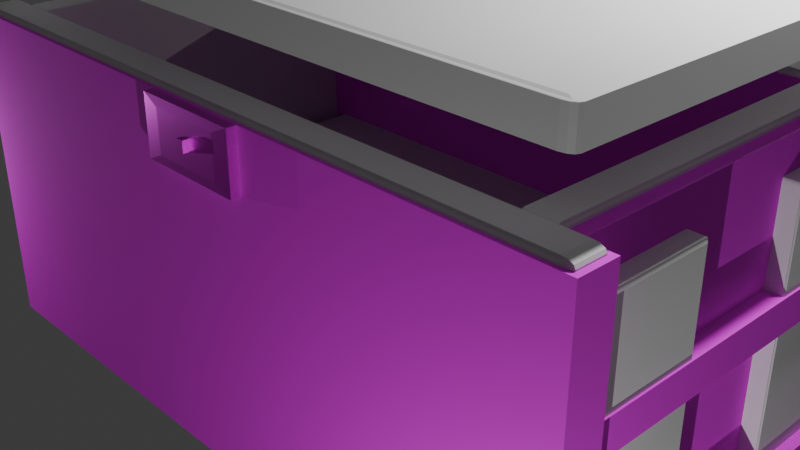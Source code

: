 # Source: box.blend  (saved by Blender 4.4.32; exported with 4.5.12 LTS)
import bpy
from mathutils import Matrix  # noqa: F401  (used for matrix-valued properties, if any)

bpy.ops.wm.read_factory_settings(use_empty=True)
scene = bpy.context.scene
scene.name = 'Scene'

# ---- collections
col_collection = bpy.data.collections.new('Collection'); scene.collection.children.link(col_collection)

# ---- images (referenced by path relative to the original .blend; pixels are not part of the script)
import os
ASSET_DIR = os.environ.get("B2B_ASSET_DIR", "")  # directory of the original .blend (textures are referenced by path, not embedded)
HERE = os.path.dirname(os.path.abspath(__file__))  # packed textures are extracted next to this script under _unpacked/

def load_image(name, relpath, width, height, colorspace="sRGB"):
    """Load a texture the original file referenced (path relative to the .blend, or extracted next to this script)."""
    p = next((c for c in (os.path.join(HERE, relpath), os.path.join(ASSET_DIR, relpath)) if relpath and os.path.exists(c)), "")
    if p:
        img = bpy.data.images.load(p, check_existing=True)
        img.name = name
    else:  # same state as the original file: an image datablock whose file is absent (Cycles renders it pink)
        img = bpy.data.images.new(name, width, height)
        img.source = "FILE"
        img.filepath = "//" + (relpath or name)
    img.colorspace_settings.name = colorspace
    return img
img_box = load_image('Box', 'Box.png', 1024, 1024, 'sRGB')
img_box_normal_png = load_image('Box_normal.png', 'Box_normal.png', 1024, 1024, 'sRGB')

# ---- materials (node trees are filled in below, after node groups)
mat_material = bpy.data.materials.new('Material')
mat_material.alpha_threshold = 0.0
mat_material.roughness = 0.5
mat_material.line_color = (0.0, 0.0, 0.0, 1.0)
mat_wood = bpy.data.materials.new('wood')
mat_iron = bpy.data.materials.new('iron')

# ---- material node trees
mat_material.use_nodes = True; mat_material.node_tree.nodes.clear()
_N = mat_material.node_tree.nodes; _L = mat_material.node_tree.links
n0 = _N.new('ShaderNodeOutputMaterial'); n0.name = 'Material Output'; n0.location = (300, 300)
n1 = _N.new('ShaderNodeBsdfPrincipled'); n1.name = 'Principled BSDF'; n1.location = (10, 300)
n1.inputs[3].default_value = 1.45
_L.new(n1.outputs[0], n0.inputs[0])
n0.is_active_output = True
mat_wood.use_nodes = True; mat_wood.node_tree.nodes.clear()
_N = mat_wood.node_tree.nodes; _L = mat_wood.node_tree.links
n0 = _N.new('ShaderNodeBsdfPrincipled'); n0.name = 'Principled BSDF'; n0.location = (10, 300)
n0.inputs[2].default_value = 0.9
n1 = _N.new('ShaderNodeOutputMaterial'); n1.name = 'Material Output'; n1.location = (300, 300)
n2 = _N.new('ShaderNodeTexImage'); n2.name = 'Image Texture'; n2.location = (-385, 322)
n2.image = img_box
n3 = _N.new('ShaderNodeNormalMap'); n3.name = 'Normal Map'; n3.location = (-254, 25)
n4 = _N.new('ShaderNodeTexImage'); n4.name = 'Image Texture.001'; n4.location = (-654, 35)
n4.image = img_box_normal_png
_L.new(n0.outputs[0], n1.inputs[0])
_L.new(n2.outputs[0], n0.inputs[0])
_L.new(n4.outputs[0], n3.inputs[1])
n1.is_active_output = True
mat_iron.use_nodes = True; mat_iron.node_tree.nodes.clear()
_N = mat_iron.node_tree.nodes; _L = mat_iron.node_tree.links
n0 = _N.new('ShaderNodeBsdfPrincipled'); n0.name = 'Principled BSDF'; n0.location = (10, 300)
n0.inputs[1].default_value = 1.0
n0.inputs[2].default_value = 0.4
n1 = _N.new('ShaderNodeOutputMaterial'); n1.name = 'Material Output'; n1.location = (300, 300)
n2 = _N.new('ShaderNodeTexImage'); n2.name = 'Image Texture'; n2.location = (-280, 275)
n2.image = img_box
_L.new(n0.outputs[0], n1.inputs[0])
_L.new(n2.outputs[0], n0.inputs[0])
n1.is_active_output = True

# ---- world
world_world = bpy.data.worlds.new('World'); scene.world = world_world
world_world.use_nodes = True; world_world.node_tree.nodes.clear()
_N = world_world.node_tree.nodes; _L = world_world.node_tree.links
n0 = _N.new('ShaderNodeOutputWorld'); n0.name = 'World Output'; n0.location = (300, 300)
n1 = _N.new('ShaderNodeBackground'); n1.name = 'Background'; n1.location = (10, 300)
n1.inputs[0].default_value = (0.05088, 0.05088, 0.05088, 1.0)
_L.new(n1.outputs[0], n0.inputs[0])
n0.is_active_output = True
world_world.color = (0.05088, 0.05088, 0.05088)
world_world.sun_shadow_jitter_overblur = 0.0

# ---- cameras
cam_camera = bpy.data.cameras.new('Camera')
cam_camera.clip_end = 100.0
cam_camera.ortho_scale = 7.314

# ---- lights
light_light = bpy.data.lights.new('Light', 'POINT')
light_light.energy = 1000.0
light_light.shadow_soft_size = 0.1
light_point = bpy.data.lights.new('Point', 'POINT')
light_point.energy = 100.0
light_point_001 = bpy.data.lights.new('Point.001', 'POINT')
light_point_001.energy = 100.0
light_point_002 = bpy.data.lights.new('Point.002', 'POINT')
light_point_002.energy = 500.0

# ---- meshes
me_cube = bpy.data.meshes.new('Cube')
me_cube.from_pydata([(1.0, 1.0, 1.0), (1.0, 1.0, -1.0), (1.0, -1.0, 1.0), (1.0, -1.0, -1.0), (-1.0, 1.0, 1.0), (-1.0, 1.0, -1.0), (-1.0, -1.0, 1.0), (-1.0, -1.0, -1.0)], [], [(0, 4, 6, 2), (3, 2, 6, 7), (7, 6, 4, 5), (5, 1, 3, 7), (1, 0, 2, 3), (5, 4, 0, 1)])
_uv = me_cube.uv_layers.new(name='UVMap')
_uv.uv.foreach_set('vector', [0.625, 0.5, 0.875, 0.5, 0.875, 0.75, 0.625, 0.75, 0.375, 0.75, 0.625, 0.75, 0.625, 1.0, 0.375, 1.0, 0.375, 0.0, 0.625, 0.0, 0.625, 0.25, 0.375, 0.25, 0.125, 0.5, 0.375, 0.5, 0.375, 0.75, 0.125, 0.75, 0.375, 0.5, 0.625, 0.5, 0.625, 0.75, 0.375, 0.75, 0.375, 0.25, 0.625, 0.25, 0.625, 0.5, 0.375, 0.5])
me_cube.materials.append(mat_material)
me_cube.use_mirror_vertex_groups = False
me_cube.update()
me_cube_001 = bpy.data.meshes.new('Cube.001')
me_cube_001.from_pydata([(-0.97, -0.97, -1.0), (-0.97, -1.063, -0.97), (-1.0, -0.97, -0.97), (-0.97, -0.985, -0.996), (-0.985, -0.97, -0.996), (-0.9843, -0.9843, -0.9921), (-0.985, -0.996, -0.97), (-0.97, -0.996, -0.985), (-0.9843, -0.9921, -0.9843), (-0.996, -0.97, -0.985), (-0.996, -0.985, -0.97), (-0.9921, -0.9843, -0.9843), (-0.97, -1.063, 0.97), (-0.97, -0.97, 1.0), (-1.0, -0.97, 0.97), (-0.97, -0.996, 0.985), (-0.985, -0.996, 0.97), (-0.9843, -0.9921, 0.9843), (-0.985, -0.97, 0.996), (-0.97, -0.985, 0.996), (-0.9843, -0.9843, 0.9921), (-0.996, -0.985, 0.97), (-0.996, -0.97, 0.985), (-0.9921, -0.9843, 0.9843), (-0.97, 0.97, -1.0), (-1.0, 0.97, -0.97), (-0.97, 1.0, -0.97), (-0.985, 0.97, -0.996), (-0.97, 0.985, -0.996), (-0.9843, 0.9843, -0.9921), (-0.996, 0.985, -0.97), (-0.996, 0.97, -0.985), (-0.9921, 0.9843, -0.9843), (-0.97, 0.996, -0.985), (-0.985, 0.996, -0.97), (-0.9843, 0.9921, -0.9843), (-0.97, 0.97, 1.0), (-0.97, 1.0, 0.97), (-1.0, 0.97, 0.97), (-0.97, 0.985, 0.996), (-0.985, 0.97, 0.996), (-0.9843, 0.9843, 0.9921), (-0.985, 0.996, 0.97), (-0.97, 0.996, 0.985), (-0.9843, 0.9921, 0.9843), (-0.996, 0.97, 0.985), (-0.996, 0.985, 0.97), (-0.9921, 0.9843, 0.9843), (0.97, -0.97, -1.0), (1.0, -0.97, -0.97), (0.97, -1.063, -0.97), (0.985, -0.97, -0.996), (0.97, -0.985, -0.996), (0.9843, -0.9843, -0.9921), (0.996, -0.985, -0.97), (0.996, -0.97, -0.985), (0.9921, -0.9843, -0.9843), (0.97, -0.996, -0.985), (0.985, -0.996, -0.97), (0.9843, -0.9921, -0.9843), (0.97, -0.97, 1.0), (0.97, -1.063, 0.97), (1.0, -0.97, 0.97), (0.97, -0.985, 0.996), (0.985, -0.97, 0.996), (0.9843, -0.9843, 0.9921), (0.985, -0.996, 0.97), (0.97, -0.996, 0.985), (0.9843, -0.9921, 0.9843), (0.996, -0.97, 0.985), (0.996, -0.985, 0.97), (0.9921, -0.9843, 0.9843), (0.97, 0.97, -1.0), (0.97, 1.0, -0.97), (1.0, 0.97, -0.97), (0.97, 0.985, -0.996), (0.985, 0.97, -0.996), (0.9843, 0.9843, -0.9921), (0.985, 0.996, -0.97), (0.97, 0.996, -0.985), (0.9843, 0.9921, -0.9843), (0.996, 0.97, -0.985), (0.996, 0.985, -0.97), (0.9921, 0.9843, -0.9843), (0.97, 0.97, 1.0), (1.0, 0.97, 0.97), (0.97, 1.0, 0.97), (0.985, 0.97, 0.996), (0.97, 0.985, 0.996), (0.9843, 0.9843, 0.9921), (0.996, 0.985, 0.97), (0.996, 0.97, 0.985), (0.9921, 0.9843, 0.9843), (0.97, 0.996, 0.985), (0.985, 0.996, 0.97), (0.9843, 0.9921, 0.9843)], [], [(50, 61, 12, 1), (74, 85, 62, 49), (84, 36, 13, 60), (2, 14, 38, 25), (26, 37, 86, 73), (0, 3, 5, 4), (3, 7, 8, 5), (1, 6, 8, 7), (6, 10, 11, 8), (2, 9, 11, 10), (9, 4, 5, 11), (5, 8, 11), (12, 15, 17, 16), (15, 19, 20, 17), (13, 18, 20, 19), (18, 22, 23, 20), (14, 21, 23, 22), (21, 16, 17, 23), (17, 20, 23), (24, 27, 29, 28), (27, 31, 32, 29), (25, 30, 32, 31), (30, 34, 35, 32), (26, 33, 35, 34), (33, 28, 29, 35), (29, 32, 35), (36, 39, 41, 40), (39, 43, 44, 41), (37, 42, 44, 43), (42, 46, 47, 44), (38, 45, 47, 46), (45, 40, 41, 47), (41, 44, 47), (48, 51, 53, 52), (51, 55, 56, 53), (49, 54, 56, 55), (54, 58, 59, 56), (50, 57, 59, 58), (57, 52, 53, 59), (53, 56, 59), (60, 63, 65, 64), (63, 67, 68, 65), (61, 66, 68, 67), (66, 70, 71, 68), (62, 69, 71, 70), (69, 64, 65, 71), (65, 68, 71), (72, 75, 77, 76), (75, 79, 80, 77), (73, 78, 80, 79), (78, 82, 83, 80), (74, 81, 83, 82), (81, 76, 77, 83), (77, 80, 83), (84, 87, 89, 88), (87, 91, 92, 89), (85, 90, 92, 91), (90, 94, 95, 92), (86, 93, 95, 94), (93, 88, 89, 95), (89, 92, 95), (24, 0, 4, 27), (27, 4, 9, 31), (31, 9, 2, 25), (1, 12, 16, 6), (6, 16, 21, 10), (10, 21, 14, 2), (13, 36, 40, 18), (18, 40, 45, 22), (22, 45, 38, 14), (37, 26, 34, 42), (42, 34, 30, 46), (46, 30, 25, 38), (72, 24, 28, 75), (75, 28, 33, 79), (79, 33, 26, 73), (36, 84, 88, 39), (39, 88, 93, 43), (43, 93, 86, 37), (85, 74, 82, 90), (90, 82, 78, 94), (94, 78, 73, 86), (48, 72, 76, 51), (51, 76, 81, 55), (55, 81, 74, 49), (84, 60, 64, 87), (87, 64, 69, 91), (91, 69, 62, 85), (61, 50, 58, 66), (66, 58, 54, 70), (70, 54, 49, 62), (0, 48, 52, 3), (3, 52, 57, 7), (7, 57, 50, 1), (60, 13, 19, 63), (63, 19, 15, 67), (67, 15, 12, 61), (24, 72, 48, 0)])
_uv = me_cube_001.uv_layers.new(name='UVMap')
_uv.uv.foreach_set('vector', [0.3787, 0.7537, 0.6213, 0.7537, 0.6213, 0.9963, 0.3787, 0.9962, 0.3787, 0.5038, 0.6213, 0.5038, 0.6213, 0.7463, 0.3787, 0.7462, 0.6288, 0.5038, 0.8713, 0.5038, 0.8713, 0.7463, 0.6287, 0.7462, 0.3787, 0.00375, 0.6213, 0.00375, 0.6213, 0.2463, 0.3787, 0.2463, 0.3787, 0.2537, 0.6213, 0.2537, 0.6213, 0.4963, 0.3787, 0.4962, 0.1287, 0.7462, 0.1288, 0.7481, 0.127, 0.748, 0.1269, 0.7463, 0.1288, 0.7481, 0.1287, 0.75, 0.127, 0.75, 0.127, 0.748, 0.3787, 0.9962, 0.3787, 1.0, 0.375, 0.998, 0.375, 0.9963, 0.3787, 0.0, 0.3787, 0.001877, 0.375, 0.001957, 0.375, 0.0, 0.3787, 0.00375, 0.375, 0.00375, 0.375, 0.001957, 0.3787, 0.001877, 0.125, 0.7462, 0.1269, 0.7463, 0.127, 0.748, 0.125, 0.748, 0.127, 0.748, 0.127, 0.75, 0.125, 0.748, 0.6213, 0.9963, 0.6231, 0.9963, 0.623, 1.0, 0.6213, 1.0, 0.6231, 0.9963, 0.625, 0.9963, 0.625, 1.0, 0.623, 1.0, 0.8713, 0.7463, 0.875, 0.7462, 0.875, 0.748, 0.8712, 0.75, 0.625, 0.00375, 0.6231, 0.00375, 0.623, 0.001957, 0.625, 0.001957, 0.6213, 0.00375, 0.6213, 0.001877, 0.623, 0.001957, 0.6231, 0.00375, 0.6213, 0.001877, 0.6213, 0.0, 0.623, 0.0, 0.623, 0.001957, 0.623, 0.0, 0.625, 0.001957, 0.623, 0.001957, 0.1287, 0.5038, 0.1269, 0.5038, 0.127, 0.502, 0.1287, 0.5019, 0.1269, 0.5038, 0.125, 0.5037, 0.125, 0.502, 0.127, 0.502, 0.3787, 0.2463, 0.3788, 0.2481, 0.375, 0.248, 0.375, 0.2463, 0.3788, 0.2481, 0.3787, 0.2519, 0.375, 0.252, 0.375, 0.248, 0.3787, 0.2537, 0.375, 0.2537, 0.375, 0.252, 0.3787, 0.2519, 0.1287, 0.5, 0.1287, 0.5019, 0.127, 0.502, 0.127, 0.5, 0.127, 0.502, 0.125, 0.502, 0.127, 0.5, 0.8713, 0.5038, 0.8712, 0.5, 0.875, 0.502, 0.875, 0.5037, 0.625, 0.2537, 0.6231, 0.2537, 0.623, 0.252, 0.625, 0.25, 0.6213, 0.2537, 0.6213, 0.2519, 0.623, 0.252, 0.6231, 0.2537, 0.6213, 0.2519, 0.6213, 0.2481, 0.623, 0.248, 0.623, 0.252, 0.6213, 0.2463, 0.6231, 0.2463, 0.623, 0.248, 0.6213, 0.2481, 0.6231, 0.2463, 0.625, 0.2463, 0.625, 0.248, 0.623, 0.248, 0.625, 0.248, 0.623, 0.249, 0.623, 0.248, 0.3713, 0.7463, 0.3731, 0.7462, 0.373, 0.748, 0.3713, 0.7481, 0.3731, 0.7462, 0.3769, 0.7463, 0.377, 0.748, 0.373, 0.748, 0.3787, 0.7462, 0.3788, 0.7481, 0.377, 0.748, 0.3769, 0.7463, 0.3788, 0.7481, 0.3787, 0.7519, 0.375, 0.752, 0.377, 0.748, 0.3787, 0.7537, 0.375, 0.7537, 0.375, 0.752, 0.3787, 0.7519, 0.3712, 0.75, 0.3713, 0.7481, 0.373, 0.748, 0.373, 0.75, 0.373, 0.748, 0.374, 0.748, 0.373, 0.75, 0.6287, 0.7462, 0.6288, 0.75, 0.627, 0.75, 0.6269, 0.7463, 0.625, 0.7537, 0.6231, 0.7537, 0.623, 0.752, 0.625, 0.752, 0.6213, 0.7537, 0.6213, 0.7519, 0.623, 0.752, 0.6231, 0.7537, 0.6213, 0.7519, 0.6213, 0.7481, 0.623, 0.748, 0.623, 0.752, 0.6213, 0.7463, 0.6231, 0.7462, 0.623, 0.748, 0.6213, 0.7481, 0.6231, 0.7462, 0.6269, 0.7463, 0.627, 0.75, 0.623, 0.748, 0.625, 0.752, 0.623, 0.752, 0.623, 0.751, 0.3713, 0.5038, 0.3712, 0.5019, 0.373, 0.502, 0.3731, 0.5037, 0.3712, 0.5019, 0.3712, 0.5, 0.373, 0.5, 0.373, 0.502, 0.3787, 0.4962, 0.3788, 0.4981, 0.375, 0.498, 0.375, 0.4963, 0.3788, 0.4981, 0.3787, 0.5019, 0.377, 0.502, 0.375, 0.498, 0.3787, 0.5038, 0.3769, 0.5038, 0.377, 0.502, 0.3787, 0.5019, 0.3769, 0.5038, 0.3731, 0.5037, 0.373, 0.502, 0.377, 0.502, 0.373, 0.502, 0.373, 0.5, 0.374, 0.502, 0.6288, 0.5038, 0.6269, 0.5038, 0.627, 0.5, 0.6288, 0.5, 0.6269, 0.5038, 0.6231, 0.5037, 0.623, 0.502, 0.627, 0.5, 0.6213, 0.5038, 0.6213, 0.5019, 0.623, 0.502, 0.6231, 0.5037, 0.6213, 0.5019, 0.6213, 0.4981, 0.623, 0.498, 0.623, 0.502, 0.6213, 0.4963, 0.6231, 0.4963, 0.623, 0.498, 0.6213, 0.4981, 0.6231, 0.4963, 0.625, 0.4963, 0.625, 0.498, 0.623, 0.498, 0.625, 0.498, 0.623, 0.499, 0.623, 0.498, 0.1287, 0.5038, 0.1287, 0.7462, 0.1269, 0.7463, 0.1269, 0.5038, 0.1269, 0.5038, 0.1269, 0.7463, 0.125, 0.7462, 0.125, 0.5037, 0.375, 0.2463, 0.375, 0.00375, 0.3787, 0.00375, 0.3787, 0.2463, 0.3787, 0.9962, 0.6213, 0.9963, 0.6213, 1.0, 0.3787, 1.0, 0.3787, 0.0, 0.6213, 0.0, 0.6213, 0.001877, 0.3787, 0.001877, 0.3787, 0.001877, 0.6213, 0.001877, 0.6213, 0.00375, 0.3787, 0.00375, 0.8713, 0.7463, 0.8713, 0.5038, 0.875, 0.5037, 0.875, 0.7462, 0.625, 0.00375, 0.625, 0.2463, 0.6231, 0.2463, 0.6231, 0.00375, 0.6231, 0.00375, 0.6231, 0.2463, 0.6213, 0.2463, 0.6213, 0.00375, 0.6213, 0.2537, 0.3787, 0.2537, 0.3787, 0.2519, 0.6213, 0.2519, 0.6213, 0.2519, 0.3787, 0.2519, 0.3788, 0.2481, 0.6213, 0.2481, 0.6213, 0.2481, 0.3788, 0.2481, 0.3787, 0.2463, 0.6213, 0.2463, 0.3713, 0.5038, 0.1287, 0.5038, 0.1287, 0.5019, 0.3712, 0.5019, 0.3712, 0.5019, 0.1287, 0.5019, 0.1287, 0.5, 0.3712, 0.5, 0.375, 0.4963, 0.375, 0.2537, 0.3787, 0.2537, 0.3787, 0.4962, 0.8713, 0.5038, 0.6288, 0.5038, 0.6288, 0.5, 0.8712, 0.5, 0.625, 0.2537, 0.625, 0.4963, 0.6231, 0.4963, 0.6231, 0.2537, 0.6231, 0.2537, 0.6231, 0.4963, 0.6213, 0.4963, 0.6213, 0.2537, 0.6213, 0.5038, 0.3787, 0.5038, 0.3787, 0.5019, 0.6213, 0.5019, 0.6213, 0.5019, 0.3787, 0.5019, 0.3788, 0.4981, 0.6213, 0.4981, 0.6213, 0.4981, 0.3788, 0.4981, 0.3787, 0.4962, 0.6213, 0.4963, 0.3713, 0.7463, 0.3713, 0.5038, 0.3731, 0.5037, 0.3731, 0.7462, 0.3731, 0.7462, 0.3731, 0.5037, 0.3769, 0.5038, 0.3769, 0.7463, 0.3769, 0.7463, 0.3769, 0.5038, 0.3787, 0.5038, 0.3787, 0.7462, 0.6288, 0.5038, 0.6287, 0.7462, 0.6269, 0.7463, 0.6269, 0.5038, 0.6269, 0.5038, 0.6269, 0.7463, 0.6231, 0.7462, 0.6231, 0.5037, 0.6231, 0.5037, 0.6231, 0.7462, 0.6213, 0.7463, 0.6213, 0.5038, 0.6213, 0.7537, 0.3787, 0.7537, 0.3787, 0.7519, 0.6213, 0.7519, 0.6213, 0.7519, 0.3787, 0.7519, 0.3788, 0.7481, 0.6213, 0.7481, 0.6213, 0.7481, 0.3788, 0.7481, 0.3787, 0.7462, 0.6213, 0.7463, 0.1287, 0.7462, 0.3713, 0.7463, 0.3713, 0.7481, 0.1288, 0.7481, 0.1288, 0.7481, 0.3713, 0.7481, 0.3712, 0.75, 0.1287, 0.75, 0.375, 0.9963, 0.375, 0.7537, 0.3787, 0.7537, 0.3787, 0.9962, 0.6287, 0.7462, 0.8713, 0.7463, 0.8712, 0.75, 0.6288, 0.75, 0.625, 0.7537, 0.625, 0.9963, 0.6231, 0.9963, 0.6231, 0.7537, 0.6231, 0.7537, 0.6231, 0.9963, 0.6213, 0.9963, 0.6213, 0.7537, 0.1287, 0.5038, 0.3713, 0.5038, 0.3713, 0.7463, 0.1287, 0.7462])
me_cube_001.update()
me_cube_002 = bpy.data.meshes.new('Cube.002')
me_cube_002.from_pydata([(-0.97, -0.97, -1.0), (-0.97, -1.063, -0.97), (-1.0, -0.97, -0.97), (-0.97, -0.985, -0.996), (-0.985, -0.97, -0.996), (-0.9843, -0.9843, -0.9921), (-0.985, -0.996, -0.97), (-0.97, -0.996, -0.985), (-0.9843, -0.9921, -0.9843), (-0.996, -0.97, -0.985), (-0.996, -0.985, -0.97), (-0.9921, -0.9843, -0.9843), (-0.97, -1.063, 0.97), (-0.97, -0.97, 1.0), (-1.0, -0.97, 0.97), (-0.97, -0.996, 0.985), (-0.985, -0.996, 0.97), (-0.9843, -0.9921, 0.9843), (-0.985, -0.97, 0.996), (-0.97, -0.985, 0.996), (-0.9843, -0.9843, 0.9921), (-0.996, -0.985, 0.97), (-0.996, -0.97, 0.985), (-0.9921, -0.9843, 0.9843), (-0.97, 0.97, -1.0), (-1.0, 0.97, -0.97), (-0.97, 1.0, -0.97), (-0.985, 0.97, -0.996), (-0.97, 0.985, -0.996), (-0.9843, 0.9843, -0.9921), (-0.996, 0.985, -0.97), (-0.996, 0.97, -0.985), (-0.9921, 0.9843, -0.9843), (-0.97, 0.996, -0.985), (-0.985, 0.996, -0.97), (-0.9843, 0.9921, -0.9843), (-0.97, 0.97, 1.0), (-0.97, 1.0, 0.97), (-1.0, 0.97, 0.97), (-0.97, 0.985, 0.996), (-0.985, 0.97, 0.996), (-0.9843, 0.9843, 0.9921), (-0.985, 0.996, 0.97), (-0.97, 0.996, 0.985), (-0.9843, 0.9921, 0.9843), (-0.996, 0.97, 0.985), (-0.996, 0.985, 0.97), (-0.9921, 0.9843, 0.9843), (0.97, -0.97, -1.0), (1.0, -0.97, -0.97), (0.97, -1.063, -0.97), (0.985, -0.97, -0.996), (0.97, -0.985, -0.996), (0.9843, -0.9843, -0.9921), (0.996, -0.985, -0.97), (0.996, -0.97, -0.985), (0.9921, -0.9843, -0.9843), (0.97, -0.996, -0.985), (0.985, -0.996, -0.97), (0.9843, -0.9921, -0.9843), (0.97, -0.97, 1.0), (0.97, -1.063, 0.97), (1.0, -0.97, 0.97), (0.97, -0.985, 0.996), (0.985, -0.97, 0.996), (0.9843, -0.9843, 0.9921), (0.985, -0.996, 0.97), (0.97, -0.996, 0.985), (0.9843, -0.9921, 0.9843), (0.996, -0.97, 0.985), (0.996, -0.985, 0.97), (0.9921, -0.9843, 0.9843), (0.97, 0.97, -1.0), (0.97, 1.0, -0.97), (1.0, 0.97, -0.97), (0.97, 0.985, -0.996), (0.985, 0.97, -0.996), (0.9843, 0.9843, -0.9921), (0.985, 0.996, -0.97), (0.97, 0.996, -0.985), (0.9843, 0.9921, -0.9843), (0.996, 0.97, -0.985), (0.996, 0.985, -0.97), (0.9921, 0.9843, -0.9843), (0.97, 0.97, 1.0), (1.0, 0.97, 0.97), (0.97, 1.0, 0.97), (0.985, 0.97, 0.996), (0.97, 0.985, 0.996), (0.9843, 0.9843, 0.9921), (0.996, 0.985, 0.97), (0.996, 0.97, 0.985), (0.9921, 0.9843, 0.9843), (0.97, 0.996, 0.985), (0.985, 0.996, 0.97), (0.9843, 0.9921, 0.9843)], [], [(50, 61, 12, 1), (74, 85, 62, 49), (84, 36, 13, 60), (2, 14, 38, 25), (26, 37, 86, 73), (0, 3, 5, 4), (3, 7, 8, 5), (1, 6, 8, 7), (6, 10, 11, 8), (2, 9, 11, 10), (9, 4, 5, 11), (5, 8, 11), (12, 15, 17, 16), (15, 19, 20, 17), (13, 18, 20, 19), (18, 22, 23, 20), (14, 21, 23, 22), (21, 16, 17, 23), (17, 20, 23), (24, 27, 29, 28), (27, 31, 32, 29), (25, 30, 32, 31), (30, 34, 35, 32), (26, 33, 35, 34), (33, 28, 29, 35), (29, 32, 35), (36, 39, 41, 40), (39, 43, 44, 41), (37, 42, 44, 43), (42, 46, 47, 44), (38, 45, 47, 46), (45, 40, 41, 47), (41, 44, 47), (48, 51, 53, 52), (51, 55, 56, 53), (49, 54, 56, 55), (54, 58, 59, 56), (50, 57, 59, 58), (57, 52, 53, 59), (53, 56, 59), (60, 63, 65, 64), (63, 67, 68, 65), (61, 66, 68, 67), (66, 70, 71, 68), (62, 69, 71, 70), (69, 64, 65, 71), (65, 68, 71), (72, 75, 77, 76), (75, 79, 80, 77), (73, 78, 80, 79), (78, 82, 83, 80), (74, 81, 83, 82), (81, 76, 77, 83), (77, 80, 83), (84, 87, 89, 88), (87, 91, 92, 89), (85, 90, 92, 91), (90, 94, 95, 92), (86, 93, 95, 94), (93, 88, 89, 95), (89, 92, 95), (24, 0, 4, 27), (27, 4, 9, 31), (31, 9, 2, 25), (1, 12, 16, 6), (6, 16, 21, 10), (10, 21, 14, 2), (13, 36, 40, 18), (18, 40, 45, 22), (22, 45, 38, 14), (37, 26, 34, 42), (42, 34, 30, 46), (46, 30, 25, 38), (72, 24, 28, 75), (75, 28, 33, 79), (79, 33, 26, 73), (36, 84, 88, 39), (39, 88, 93, 43), (43, 93, 86, 37), (85, 74, 82, 90), (90, 82, 78, 94), (94, 78, 73, 86), (48, 72, 76, 51), (51, 76, 81, 55), (55, 81, 74, 49), (84, 60, 64, 87), (87, 64, 69, 91), (91, 69, 62, 85), (61, 50, 58, 66), (66, 58, 54, 70), (70, 54, 49, 62), (0, 48, 52, 3), (3, 52, 57, 7), (7, 57, 50, 1), (60, 13, 19, 63), (63, 19, 15, 67), (67, 15, 12, 61), (24, 72, 48, 0)])
_uv = me_cube_002.uv_layers.new(name='UVMap')
_uv.uv.foreach_set('vector', [0.3787, 0.7537, 0.6213, 0.7537, 0.6213, 0.9963, 0.3787, 0.9962, 0.3787, 0.5038, 0.6213, 0.5038, 0.6213, 0.7463, 0.3787, 0.7462, 0.6288, 0.5038, 0.8713, 0.5038, 0.8713, 0.7463, 0.6287, 0.7462, 0.3787, 0.00375, 0.6213, 0.00375, 0.6213, 0.2463, 0.3787, 0.2463, 0.3787, 0.2537, 0.6213, 0.2537, 0.6213, 0.4963, 0.3787, 0.4962, 0.1287, 0.7462, 0.1288, 0.7481, 0.127, 0.748, 0.1269, 0.7463, 0.1288, 0.7481, 0.1287, 0.75, 0.127, 0.75, 0.127, 0.748, 0.3787, 0.9962, 0.3787, 1.0, 0.375, 0.998, 0.375, 0.9963, 0.3787, 0.0, 0.3787, 0.001877, 0.375, 0.001957, 0.375, 0.0, 0.3787, 0.00375, 0.375, 0.00375, 0.375, 0.001957, 0.3787, 0.001877, 0.125, 0.7462, 0.1269, 0.7463, 0.127, 0.748, 0.125, 0.748, 0.127, 0.748, 0.127, 0.75, 0.125, 0.748, 0.6213, 0.9963, 0.6231, 0.9963, 0.623, 1.0, 0.6213, 1.0, 0.6231, 0.9963, 0.625, 0.9963, 0.625, 1.0, 0.623, 1.0, 0.8713, 0.7463, 0.875, 0.7462, 0.875, 0.748, 0.8712, 0.75, 0.625, 0.00375, 0.6231, 0.00375, 0.623, 0.001957, 0.625, 0.001957, 0.6213, 0.00375, 0.6213, 0.001877, 0.623, 0.001957, 0.6231, 0.00375, 0.6213, 0.001877, 0.6213, 0.0, 0.623, 0.0, 0.623, 0.001957, 0.623, 0.0, 0.625, 0.001957, 0.623, 0.001957, 0.1287, 0.5038, 0.1269, 0.5038, 0.127, 0.502, 0.1287, 0.5019, 0.1269, 0.5038, 0.125, 0.5037, 0.125, 0.502, 0.127, 0.502, 0.3787, 0.2463, 0.3788, 0.2481, 0.375, 0.248, 0.375, 0.2463, 0.3788, 0.2481, 0.3787, 0.2519, 0.375, 0.252, 0.375, 0.248, 0.3787, 0.2537, 0.375, 0.2537, 0.375, 0.252, 0.3787, 0.2519, 0.1287, 0.5, 0.1287, 0.5019, 0.127, 0.502, 0.127, 0.5, 0.127, 0.502, 0.125, 0.502, 0.127, 0.5, 0.8713, 0.5038, 0.8712, 0.5, 0.875, 0.502, 0.875, 0.5037, 0.625, 0.2537, 0.6231, 0.2537, 0.623, 0.252, 0.625, 0.25, 0.6213, 0.2537, 0.6213, 0.2519, 0.623, 0.252, 0.6231, 0.2537, 0.6213, 0.2519, 0.6213, 0.2481, 0.623, 0.248, 0.623, 0.252, 0.6213, 0.2463, 0.6231, 0.2463, 0.623, 0.248, 0.6213, 0.2481, 0.6231, 0.2463, 0.625, 0.2463, 0.625, 0.248, 0.623, 0.248, 0.625, 0.248, 0.623, 0.249, 0.623, 0.248, 0.3713, 0.7463, 0.3731, 0.7462, 0.373, 0.748, 0.3713, 0.7481, 0.3731, 0.7462, 0.3769, 0.7463, 0.377, 0.748, 0.373, 0.748, 0.3787, 0.7462, 0.3788, 0.7481, 0.377, 0.748, 0.3769, 0.7463, 0.3788, 0.7481, 0.3787, 0.7519, 0.375, 0.752, 0.377, 0.748, 0.3787, 0.7537, 0.375, 0.7537, 0.375, 0.752, 0.3787, 0.7519, 0.3712, 0.75, 0.3713, 0.7481, 0.373, 0.748, 0.373, 0.75, 0.373, 0.748, 0.374, 0.748, 0.373, 0.75, 0.6287, 0.7462, 0.6288, 0.75, 0.627, 0.75, 0.6269, 0.7463, 0.625, 0.7537, 0.6231, 0.7537, 0.623, 0.752, 0.625, 0.752, 0.6213, 0.7537, 0.6213, 0.7519, 0.623, 0.752, 0.6231, 0.7537, 0.6213, 0.7519, 0.6213, 0.7481, 0.623, 0.748, 0.623, 0.752, 0.6213, 0.7463, 0.6231, 0.7462, 0.623, 0.748, 0.6213, 0.7481, 0.6231, 0.7462, 0.6269, 0.7463, 0.627, 0.75, 0.623, 0.748, 0.625, 0.752, 0.623, 0.752, 0.623, 0.751, 0.3713, 0.5038, 0.3712, 0.5019, 0.373, 0.502, 0.3731, 0.5037, 0.3712, 0.5019, 0.3712, 0.5, 0.373, 0.5, 0.373, 0.502, 0.3787, 0.4962, 0.3788, 0.4981, 0.375, 0.498, 0.375, 0.4963, 0.3788, 0.4981, 0.3787, 0.5019, 0.377, 0.502, 0.375, 0.498, 0.3787, 0.5038, 0.3769, 0.5038, 0.377, 0.502, 0.3787, 0.5019, 0.3769, 0.5038, 0.3731, 0.5037, 0.373, 0.502, 0.377, 0.502, 0.373, 0.502, 0.373, 0.5, 0.374, 0.502, 0.6288, 0.5038, 0.6269, 0.5038, 0.627, 0.5, 0.6288, 0.5, 0.6269, 0.5038, 0.6231, 0.5037, 0.623, 0.502, 0.627, 0.5, 0.6213, 0.5038, 0.6213, 0.5019, 0.623, 0.502, 0.6231, 0.5037, 0.6213, 0.5019, 0.6213, 0.4981, 0.623, 0.498, 0.623, 0.502, 0.6213, 0.4963, 0.6231, 0.4963, 0.623, 0.498, 0.6213, 0.4981, 0.6231, 0.4963, 0.625, 0.4963, 0.625, 0.498, 0.623, 0.498, 0.625, 0.498, 0.623, 0.499, 0.623, 0.498, 0.1287, 0.5038, 0.1287, 0.7462, 0.1269, 0.7463, 0.1269, 0.5038, 0.1269, 0.5038, 0.1269, 0.7463, 0.125, 0.7462, 0.125, 0.5037, 0.375, 0.2463, 0.375, 0.00375, 0.3787, 0.00375, 0.3787, 0.2463, 0.3787, 0.9962, 0.6213, 0.9963, 0.6213, 1.0, 0.3787, 1.0, 0.3787, 0.0, 0.6213, 0.0, 0.6213, 0.001877, 0.3787, 0.001877, 0.3787, 0.001877, 0.6213, 0.001877, 0.6213, 0.00375, 0.3787, 0.00375, 0.8713, 0.7463, 0.8713, 0.5038, 0.875, 0.5037, 0.875, 0.7462, 0.625, 0.00375, 0.625, 0.2463, 0.6231, 0.2463, 0.6231, 0.00375, 0.6231, 0.00375, 0.6231, 0.2463, 0.6213, 0.2463, 0.6213, 0.00375, 0.6213, 0.2537, 0.3787, 0.2537, 0.3787, 0.2519, 0.6213, 0.2519, 0.6213, 0.2519, 0.3787, 0.2519, 0.3788, 0.2481, 0.6213, 0.2481, 0.6213, 0.2481, 0.3788, 0.2481, 0.3787, 0.2463, 0.6213, 0.2463, 0.3713, 0.5038, 0.1287, 0.5038, 0.1287, 0.5019, 0.3712, 0.5019, 0.3712, 0.5019, 0.1287, 0.5019, 0.1287, 0.5, 0.3712, 0.5, 0.375, 0.4963, 0.375, 0.2537, 0.3787, 0.2537, 0.3787, 0.4962, 0.8713, 0.5038, 0.6288, 0.5038, 0.6288, 0.5, 0.8712, 0.5, 0.625, 0.2537, 0.625, 0.4963, 0.6231, 0.4963, 0.6231, 0.2537, 0.6231, 0.2537, 0.6231, 0.4963, 0.6213, 0.4963, 0.6213, 0.2537, 0.6213, 0.5038, 0.3787, 0.5038, 0.3787, 0.5019, 0.6213, 0.5019, 0.6213, 0.5019, 0.3787, 0.5019, 0.3788, 0.4981, 0.6213, 0.4981, 0.6213, 0.4981, 0.3788, 0.4981, 0.3787, 0.4962, 0.6213, 0.4963, 0.3713, 0.7463, 0.3713, 0.5038, 0.3731, 0.5037, 0.3731, 0.7462, 0.3731, 0.7462, 0.3731, 0.5037, 0.3769, 0.5038, 0.3769, 0.7463, 0.3769, 0.7463, 0.3769, 0.5038, 0.3787, 0.5038, 0.3787, 0.7462, 0.6288, 0.5038, 0.6287, 0.7462, 0.6269, 0.7463, 0.6269, 0.5038, 0.6269, 0.5038, 0.6269, 0.7463, 0.6231, 0.7462, 0.6231, 0.5037, 0.6231, 0.5037, 0.6231, 0.7462, 0.6213, 0.7463, 0.6213, 0.5038, 0.6213, 0.7537, 0.3787, 0.7537, 0.3787, 0.7519, 0.6213, 0.7519, 0.6213, 0.7519, 0.3787, 0.7519, 0.3788, 0.7481, 0.6213, 0.7481, 0.6213, 0.7481, 0.3788, 0.7481, 0.3787, 0.7462, 0.6213, 0.7463, 0.1287, 0.7462, 0.3713, 0.7463, 0.3713, 0.7481, 0.1288, 0.7481, 0.1288, 0.7481, 0.3713, 0.7481, 0.3712, 0.75, 0.1287, 0.75, 0.375, 0.9963, 0.375, 0.7537, 0.3787, 0.7537, 0.3787, 0.9962, 0.6287, 0.7462, 0.8713, 0.7463, 0.8712, 0.75, 0.6288, 0.75, 0.625, 0.7537, 0.625, 0.9963, 0.6231, 0.9963, 0.6231, 0.7537, 0.6231, 0.7537, 0.6231, 0.9963, 0.6213, 0.9963, 0.6213, 0.7537, 0.1287, 0.5038, 0.3713, 0.5038, 0.3713, 0.7463, 0.1287, 0.7462])
me_cube_002.update()
me_cube_003 = bpy.data.meshes.new('Cube.003')
me_cube_003.from_pydata([(-0.97, -0.97, -1.0), (-0.97, -1.063, -0.97), (-1.0, -0.97, -0.97), (-0.97, -0.985, -0.996), (-0.985, -0.97, -0.996), (-0.9843, -0.9843, -0.9921), (-0.985, -0.996, -0.97), (-0.97, -0.996, -0.985), (-0.9843, -0.9921, -0.9843), (-0.996, -0.97, -0.985), (-0.996, -0.985, -0.97), (-0.9921, -0.9843, -0.9843), (-0.97, -1.063, 0.97), (-0.97, -0.97, 1.0), (-1.0, -0.97, 0.97), (-0.97, -0.996, 0.985), (-0.985, -0.996, 0.97), (-0.9843, -0.9921, 0.9843), (-0.985, -0.97, 0.996), (-0.97, -0.985, 0.996), (-0.9843, -0.9843, 0.9921), (-0.996, -0.985, 0.97), (-0.996, -0.97, 0.985), (-0.9921, -0.9843, 0.9843), (-0.97, 0.97, -1.0), (-1.0, 0.97, -0.97), (-0.97, 1.0, -0.97), (-0.985, 0.97, -0.996), (-0.97, 0.985, -0.996), (-0.9843, 0.9843, -0.9921), (-0.996, 0.985, -0.97), (-0.996, 0.97, -0.985), (-0.9921, 0.9843, -0.9843), (-0.97, 0.996, -0.985), (-0.985, 0.996, -0.97), (-0.9843, 0.9921, -0.9843), (-0.97, 0.97, 1.0), (-0.97, 1.0, 0.97), (-1.0, 0.97, 0.97), (-0.97, 0.985, 0.996), (-0.985, 0.97, 0.996), (-0.9843, 0.9843, 0.9921), (-0.985, 0.996, 0.97), (-0.97, 0.996, 0.985), (-0.9843, 0.9921, 0.9843), (-0.996, 0.97, 0.985), (-0.996, 0.985, 0.97), (-0.9921, 0.9843, 0.9843), (0.97, -0.97, -1.0), (1.0, -0.97, -0.97), (0.97, -1.063, -0.97), (0.985, -0.97, -0.996), (0.97, -0.985, -0.996), (0.9843, -0.9843, -0.9921), (0.996, -0.985, -0.97), (0.996, -0.97, -0.985), (0.9921, -0.9843, -0.9843), (0.97, -0.996, -0.985), (0.985, -0.996, -0.97), (0.9843, -0.9921, -0.9843), (0.97, -0.97, 1.0), (0.97, -1.063, 0.97), (1.0, -0.97, 0.97), (0.97, -0.985, 0.996), (0.985, -0.97, 0.996), (0.9843, -0.9843, 0.9921), (0.985, -0.996, 0.97), (0.97, -0.996, 0.985), (0.9843, -0.9921, 0.9843), (0.996, -0.97, 0.985), (0.996, -0.985, 0.97), (0.9921, -0.9843, 0.9843), (0.97, 0.97, -1.0), (0.97, 1.0, -0.97), (1.0, 0.97, -0.97), (0.97, 0.985, -0.996), (0.985, 0.97, -0.996), (0.9843, 0.9843, -0.9921), (0.985, 0.996, -0.97), (0.97, 0.996, -0.985), (0.9843, 0.9921, -0.9843), (0.996, 0.97, -0.985), (0.996, 0.985, -0.97), (0.9921, 0.9843, -0.9843), (0.97, 0.97, 1.0), (1.0, 0.97, 0.97), (0.97, 1.0, 0.97), (0.985, 0.97, 0.996), (0.97, 0.985, 0.996), (0.9843, 0.9843, 0.9921), (0.996, 0.985, 0.97), (0.996, 0.97, 0.985), (0.9921, 0.9843, 0.9843), (0.97, 0.996, 0.985), (0.985, 0.996, 0.97), (0.9843, 0.9921, 0.9843)], [], [(50, 61, 12, 1), (74, 85, 62, 49), (84, 36, 13, 60), (2, 14, 38, 25), (26, 37, 86, 73), (0, 3, 5, 4), (3, 7, 8, 5), (1, 6, 8, 7), (6, 10, 11, 8), (2, 9, 11, 10), (9, 4, 5, 11), (5, 8, 11), (12, 15, 17, 16), (15, 19, 20, 17), (13, 18, 20, 19), (18, 22, 23, 20), (14, 21, 23, 22), (21, 16, 17, 23), (17, 20, 23), (24, 27, 29, 28), (27, 31, 32, 29), (25, 30, 32, 31), (30, 34, 35, 32), (26, 33, 35, 34), (33, 28, 29, 35), (29, 32, 35), (36, 39, 41, 40), (39, 43, 44, 41), (37, 42, 44, 43), (42, 46, 47, 44), (38, 45, 47, 46), (45, 40, 41, 47), (41, 44, 47), (48, 51, 53, 52), (51, 55, 56, 53), (49, 54, 56, 55), (54, 58, 59, 56), (50, 57, 59, 58), (57, 52, 53, 59), (53, 56, 59), (60, 63, 65, 64), (63, 67, 68, 65), (61, 66, 68, 67), (66, 70, 71, 68), (62, 69, 71, 70), (69, 64, 65, 71), (65, 68, 71), (72, 75, 77, 76), (75, 79, 80, 77), (73, 78, 80, 79), (78, 82, 83, 80), (74, 81, 83, 82), (81, 76, 77, 83), (77, 80, 83), (84, 87, 89, 88), (87, 91, 92, 89), (85, 90, 92, 91), (90, 94, 95, 92), (86, 93, 95, 94), (93, 88, 89, 95), (89, 92, 95), (24, 0, 4, 27), (27, 4, 9, 31), (31, 9, 2, 25), (1, 12, 16, 6), (6, 16, 21, 10), (10, 21, 14, 2), (13, 36, 40, 18), (18, 40, 45, 22), (22, 45, 38, 14), (37, 26, 34, 42), (42, 34, 30, 46), (46, 30, 25, 38), (72, 24, 28, 75), (75, 28, 33, 79), (79, 33, 26, 73), (36, 84, 88, 39), (39, 88, 93, 43), (43, 93, 86, 37), (85, 74, 82, 90), (90, 82, 78, 94), (94, 78, 73, 86), (48, 72, 76, 51), (51, 76, 81, 55), (55, 81, 74, 49), (84, 60, 64, 87), (87, 64, 69, 91), (91, 69, 62, 85), (61, 50, 58, 66), (66, 58, 54, 70), (70, 54, 49, 62), (0, 48, 52, 3), (3, 52, 57, 7), (7, 57, 50, 1), (60, 13, 19, 63), (63, 19, 15, 67), (67, 15, 12, 61), (24, 72, 48, 0)])
_uv = me_cube_003.uv_layers.new(name='UVMap')
_uv.uv.foreach_set('vector', [0.3787, 0.7537, 0.6213, 0.7537, 0.6213, 0.9963, 0.3787, 0.9962, 0.3787, 0.5038, 0.6213, 0.5038, 0.6213, 0.7463, 0.3787, 0.7462, 0.6288, 0.5038, 0.8713, 0.5038, 0.8713, 0.7463, 0.6287, 0.7462, 0.3787, 0.00375, 0.6213, 0.00375, 0.6213, 0.2463, 0.3787, 0.2463, 0.3787, 0.2537, 0.6213, 0.2537, 0.6213, 0.4963, 0.3787, 0.4962, 0.1287, 0.7462, 0.1288, 0.7481, 0.127, 0.748, 0.1269, 0.7463, 0.1288, 0.7481, 0.1287, 0.75, 0.127, 0.75, 0.127, 0.748, 0.3787, 0.9962, 0.3787, 1.0, 0.375, 0.998, 0.375, 0.9963, 0.3787, 0.0, 0.3787, 0.001877, 0.375, 0.001957, 0.375, 0.0, 0.3787, 0.00375, 0.375, 0.00375, 0.375, 0.001957, 0.3787, 0.001877, 0.125, 0.7462, 0.1269, 0.7463, 0.127, 0.748, 0.125, 0.748, 0.127, 0.748, 0.127, 0.75, 0.125, 0.748, 0.6213, 0.9963, 0.6231, 0.9963, 0.623, 1.0, 0.6213, 1.0, 0.6231, 0.9963, 0.625, 0.9963, 0.625, 1.0, 0.623, 1.0, 0.8713, 0.7463, 0.875, 0.7462, 0.875, 0.748, 0.8712, 0.75, 0.625, 0.00375, 0.6231, 0.00375, 0.623, 0.001957, 0.625, 0.001957, 0.6213, 0.00375, 0.6213, 0.001877, 0.623, 0.001957, 0.6231, 0.00375, 0.6213, 0.001877, 0.6213, 0.0, 0.623, 0.0, 0.623, 0.001957, 0.623, 0.0, 0.625, 0.001957, 0.623, 0.001957, 0.1287, 0.5038, 0.1269, 0.5038, 0.127, 0.502, 0.1287, 0.5019, 0.1269, 0.5038, 0.125, 0.5037, 0.125, 0.502, 0.127, 0.502, 0.3787, 0.2463, 0.3788, 0.2481, 0.375, 0.248, 0.375, 0.2463, 0.3788, 0.2481, 0.3787, 0.2519, 0.375, 0.252, 0.375, 0.248, 0.3787, 0.2537, 0.375, 0.2537, 0.375, 0.252, 0.3787, 0.2519, 0.1287, 0.5, 0.1287, 0.5019, 0.127, 0.502, 0.127, 0.5, 0.127, 0.502, 0.125, 0.502, 0.127, 0.5, 0.8713, 0.5038, 0.8712, 0.5, 0.875, 0.502, 0.875, 0.5037, 0.625, 0.2537, 0.6231, 0.2537, 0.623, 0.252, 0.625, 0.25, 0.6213, 0.2537, 0.6213, 0.2519, 0.623, 0.252, 0.6231, 0.2537, 0.6213, 0.2519, 0.6213, 0.2481, 0.623, 0.248, 0.623, 0.252, 0.6213, 0.2463, 0.6231, 0.2463, 0.623, 0.248, 0.6213, 0.2481, 0.6231, 0.2463, 0.625, 0.2463, 0.625, 0.248, 0.623, 0.248, 0.625, 0.248, 0.623, 0.249, 0.623, 0.248, 0.3713, 0.7463, 0.3731, 0.7462, 0.373, 0.748, 0.3713, 0.7481, 0.3731, 0.7462, 0.3769, 0.7463, 0.377, 0.748, 0.373, 0.748, 0.3787, 0.7462, 0.3788, 0.7481, 0.377, 0.748, 0.3769, 0.7463, 0.3788, 0.7481, 0.3787, 0.7519, 0.375, 0.752, 0.377, 0.748, 0.3787, 0.7537, 0.375, 0.7537, 0.375, 0.752, 0.3787, 0.7519, 0.3712, 0.75, 0.3713, 0.7481, 0.373, 0.748, 0.373, 0.75, 0.373, 0.748, 0.374, 0.748, 0.373, 0.75, 0.6287, 0.7462, 0.6288, 0.75, 0.627, 0.75, 0.6269, 0.7463, 0.625, 0.7537, 0.6231, 0.7537, 0.623, 0.752, 0.625, 0.752, 0.6213, 0.7537, 0.6213, 0.7519, 0.623, 0.752, 0.6231, 0.7537, 0.6213, 0.7519, 0.6213, 0.7481, 0.623, 0.748, 0.623, 0.752, 0.6213, 0.7463, 0.6231, 0.7462, 0.623, 0.748, 0.6213, 0.7481, 0.6231, 0.7462, 0.6269, 0.7463, 0.627, 0.75, 0.623, 0.748, 0.625, 0.752, 0.623, 0.752, 0.623, 0.751, 0.3713, 0.5038, 0.3712, 0.5019, 0.373, 0.502, 0.3731, 0.5037, 0.3712, 0.5019, 0.3712, 0.5, 0.373, 0.5, 0.373, 0.502, 0.3787, 0.4962, 0.3788, 0.4981, 0.375, 0.498, 0.375, 0.4963, 0.3788, 0.4981, 0.3787, 0.5019, 0.377, 0.502, 0.375, 0.498, 0.3787, 0.5038, 0.3769, 0.5038, 0.377, 0.502, 0.3787, 0.5019, 0.3769, 0.5038, 0.3731, 0.5037, 0.373, 0.502, 0.377, 0.502, 0.373, 0.502, 0.373, 0.5, 0.374, 0.502, 0.6288, 0.5038, 0.6269, 0.5038, 0.627, 0.5, 0.6288, 0.5, 0.6269, 0.5038, 0.6231, 0.5037, 0.623, 0.502, 0.627, 0.5, 0.6213, 0.5038, 0.6213, 0.5019, 0.623, 0.502, 0.6231, 0.5037, 0.6213, 0.5019, 0.6213, 0.4981, 0.623, 0.498, 0.623, 0.502, 0.6213, 0.4963, 0.6231, 0.4963, 0.623, 0.498, 0.6213, 0.4981, 0.6231, 0.4963, 0.625, 0.4963, 0.625, 0.498, 0.623, 0.498, 0.625, 0.498, 0.623, 0.499, 0.623, 0.498, 0.1287, 0.5038, 0.1287, 0.7462, 0.1269, 0.7463, 0.1269, 0.5038, 0.1269, 0.5038, 0.1269, 0.7463, 0.125, 0.7462, 0.125, 0.5037, 0.375, 0.2463, 0.375, 0.00375, 0.3787, 0.00375, 0.3787, 0.2463, 0.3787, 0.9962, 0.6213, 0.9963, 0.6213, 1.0, 0.3787, 1.0, 0.3787, 0.0, 0.6213, 0.0, 0.6213, 0.001877, 0.3787, 0.001877, 0.3787, 0.001877, 0.6213, 0.001877, 0.6213, 0.00375, 0.3787, 0.00375, 0.8713, 0.7463, 0.8713, 0.5038, 0.875, 0.5037, 0.875, 0.7462, 0.625, 0.00375, 0.625, 0.2463, 0.6231, 0.2463, 0.6231, 0.00375, 0.6231, 0.00375, 0.6231, 0.2463, 0.6213, 0.2463, 0.6213, 0.00375, 0.6213, 0.2537, 0.3787, 0.2537, 0.3787, 0.2519, 0.6213, 0.2519, 0.6213, 0.2519, 0.3787, 0.2519, 0.3788, 0.2481, 0.6213, 0.2481, 0.6213, 0.2481, 0.3788, 0.2481, 0.3787, 0.2463, 0.6213, 0.2463, 0.3713, 0.5038, 0.1287, 0.5038, 0.1287, 0.5019, 0.3712, 0.5019, 0.3712, 0.5019, 0.1287, 0.5019, 0.1287, 0.5, 0.3712, 0.5, 0.375, 0.4963, 0.375, 0.2537, 0.3787, 0.2537, 0.3787, 0.4962, 0.8713, 0.5038, 0.6288, 0.5038, 0.6288, 0.5, 0.8712, 0.5, 0.625, 0.2537, 0.625, 0.4963, 0.6231, 0.4963, 0.6231, 0.2537, 0.6231, 0.2537, 0.6231, 0.4963, 0.6213, 0.4963, 0.6213, 0.2537, 0.6213, 0.5038, 0.3787, 0.5038, 0.3787, 0.5019, 0.6213, 0.5019, 0.6213, 0.5019, 0.3787, 0.5019, 0.3788, 0.4981, 0.6213, 0.4981, 0.6213, 0.4981, 0.3788, 0.4981, 0.3787, 0.4962, 0.6213, 0.4963, 0.3713, 0.7463, 0.3713, 0.5038, 0.3731, 0.5037, 0.3731, 0.7462, 0.3731, 0.7462, 0.3731, 0.5037, 0.3769, 0.5038, 0.3769, 0.7463, 0.3769, 0.7463, 0.3769, 0.5038, 0.3787, 0.5038, 0.3787, 0.7462, 0.6288, 0.5038, 0.6287, 0.7462, 0.6269, 0.7463, 0.6269, 0.5038, 0.6269, 0.5038, 0.6269, 0.7463, 0.6231, 0.7462, 0.6231, 0.5037, 0.6231, 0.5037, 0.6231, 0.7462, 0.6213, 0.7463, 0.6213, 0.5038, 0.6213, 0.7537, 0.3787, 0.7537, 0.3787, 0.7519, 0.6213, 0.7519, 0.6213, 0.7519, 0.3787, 0.7519, 0.3788, 0.7481, 0.6213, 0.7481, 0.6213, 0.7481, 0.3788, 0.7481, 0.3787, 0.7462, 0.6213, 0.7463, 0.1287, 0.7462, 0.3713, 0.7463, 0.3713, 0.7481, 0.1288, 0.7481, 0.1288, 0.7481, 0.3713, 0.7481, 0.3712, 0.75, 0.1287, 0.75, 0.375, 0.9963, 0.375, 0.7537, 0.3787, 0.7537, 0.3787, 0.9962, 0.6287, 0.7462, 0.8713, 0.7463, 0.8712, 0.75, 0.6288, 0.75, 0.625, 0.7537, 0.625, 0.9963, 0.6231, 0.9963, 0.6231, 0.7537, 0.6231, 0.7537, 0.6231, 0.9963, 0.6213, 0.9963, 0.6213, 0.7537, 0.1287, 0.5038, 0.3713, 0.5038, 0.3713, 0.7463, 0.1287, 0.7462])
me_cube_003.update()
me_cube_004 = bpy.data.meshes.new('Cube.004')
me_cube_004.from_pydata([(-0.97, -0.97, -1.0), (-0.97, -1.063, -0.97), (-1.0, -0.97, -0.97), (-0.97, -0.985, -0.996), (-0.985, -0.97, -0.996), (-0.9843, -0.9843, -0.9921), (-0.985, -0.996, -0.97), (-0.97, -0.996, -0.985), (-0.9843, -0.9921, -0.9843), (-0.996, -0.97, -0.985), (-0.996, -0.985, -0.97), (-0.9921, -0.9843, -0.9843), (-0.97, -1.063, 0.97), (-0.97, -0.97, 1.0), (-1.0, -0.97, 0.97), (-0.97, -0.996, 0.985), (-0.985, -0.996, 0.97), (-0.9843, -0.9921, 0.9843), (-0.985, -0.97, 0.996), (-0.97, -0.985, 0.996), (-0.9843, -0.9843, 0.9921), (-0.996, -0.985, 0.97), (-0.996, -0.97, 0.985), (-0.9921, -0.9843, 0.9843), (-0.97, 0.97, -1.0), (-1.0, 0.97, -0.97), (-0.97, 1.0, -0.97), (-0.985, 0.97, -0.996), (-0.97, 0.985, -0.996), (-0.9843, 0.9843, -0.9921), (-0.996, 0.985, -0.97), (-0.996, 0.97, -0.985), (-0.9921, 0.9843, -0.9843), (-0.97, 0.996, -0.985), (-0.985, 0.996, -0.97), (-0.9843, 0.9921, -0.9843), (-0.97, 0.97, 1.0), (-0.97, 1.0, 0.97), (-1.0, 0.97, 0.97), (-0.97, 0.985, 0.996), (-0.985, 0.97, 0.996), (-0.9843, 0.9843, 0.9921), (-0.985, 0.996, 0.97), (-0.97, 0.996, 0.985), (-0.9843, 0.9921, 0.9843), (-0.996, 0.97, 0.985), (-0.996, 0.985, 0.97), (-0.9921, 0.9843, 0.9843), (0.97, -0.97, -1.0), (1.0, -0.97, -0.97), (0.97, -1.063, -0.97), (0.985, -0.97, -0.996), (0.97, -0.985, -0.996), (0.9843, -0.9843, -0.9921), (0.996, -0.985, -0.97), (0.996, -0.97, -0.985), (0.9921, -0.9843, -0.9843), (0.97, -0.996, -0.985), (0.985, -0.996, -0.97), (0.9843, -0.9921, -0.9843), (0.97, -0.97, 1.0), (0.97, -1.063, 0.97), (1.0, -0.97, 0.97), (0.97, -0.985, 0.996), (0.985, -0.97, 0.996), (0.9843, -0.9843, 0.9921), (0.985, -0.996, 0.97), (0.97, -0.996, 0.985), (0.9843, -0.9921, 0.9843), (0.996, -0.97, 0.985), (0.996, -0.985, 0.97), (0.9921, -0.9843, 0.9843), (0.97, 0.97, -1.0), (0.97, 1.0, -0.97), (1.0, 0.97, -0.97), (0.97, 0.985, -0.996), (0.985, 0.97, -0.996), (0.9843, 0.9843, -0.9921), (0.985, 0.996, -0.97), (0.97, 0.996, -0.985), (0.9843, 0.9921, -0.9843), (0.996, 0.97, -0.985), (0.996, 0.985, -0.97), (0.9921, 0.9843, -0.9843), (0.97, 0.97, 1.0), (1.0, 0.97, 0.97), (0.97, 1.0, 0.97), (0.985, 0.97, 0.996), (0.97, 0.985, 0.996), (0.9843, 0.9843, 0.9921), (0.996, 0.985, 0.97), (0.996, 0.97, 0.985), (0.9921, 0.9843, 0.9843), (0.97, 0.996, 0.985), (0.985, 0.996, 0.97), (0.9843, 0.9921, 0.9843)], [], [(50, 61, 12, 1), (74, 85, 62, 49), (84, 36, 13, 60), (2, 14, 38, 25), (26, 37, 86, 73), (0, 3, 5, 4), (3, 7, 8, 5), (1, 6, 8, 7), (6, 10, 11, 8), (2, 9, 11, 10), (9, 4, 5, 11), (5, 8, 11), (12, 15, 17, 16), (15, 19, 20, 17), (13, 18, 20, 19), (18, 22, 23, 20), (14, 21, 23, 22), (21, 16, 17, 23), (17, 20, 23), (24, 27, 29, 28), (27, 31, 32, 29), (25, 30, 32, 31), (30, 34, 35, 32), (26, 33, 35, 34), (33, 28, 29, 35), (29, 32, 35), (36, 39, 41, 40), (39, 43, 44, 41), (37, 42, 44, 43), (42, 46, 47, 44), (38, 45, 47, 46), (45, 40, 41, 47), (41, 44, 47), (48, 51, 53, 52), (51, 55, 56, 53), (49, 54, 56, 55), (54, 58, 59, 56), (50, 57, 59, 58), (57, 52, 53, 59), (53, 56, 59), (60, 63, 65, 64), (63, 67, 68, 65), (61, 66, 68, 67), (66, 70, 71, 68), (62, 69, 71, 70), (69, 64, 65, 71), (65, 68, 71), (72, 75, 77, 76), (75, 79, 80, 77), (73, 78, 80, 79), (78, 82, 83, 80), (74, 81, 83, 82), (81, 76, 77, 83), (77, 80, 83), (84, 87, 89, 88), (87, 91, 92, 89), (85, 90, 92, 91), (90, 94, 95, 92), (86, 93, 95, 94), (93, 88, 89, 95), (89, 92, 95), (24, 0, 4, 27), (27, 4, 9, 31), (31, 9, 2, 25), (1, 12, 16, 6), (6, 16, 21, 10), (10, 21, 14, 2), (13, 36, 40, 18), (18, 40, 45, 22), (22, 45, 38, 14), (37, 26, 34, 42), (42, 34, 30, 46), (46, 30, 25, 38), (72, 24, 28, 75), (75, 28, 33, 79), (79, 33, 26, 73), (36, 84, 88, 39), (39, 88, 93, 43), (43, 93, 86, 37), (85, 74, 82, 90), (90, 82, 78, 94), (94, 78, 73, 86), (48, 72, 76, 51), (51, 76, 81, 55), (55, 81, 74, 49), (84, 60, 64, 87), (87, 64, 69, 91), (91, 69, 62, 85), (61, 50, 58, 66), (66, 58, 54, 70), (70, 54, 49, 62), (0, 48, 52, 3), (3, 52, 57, 7), (7, 57, 50, 1), (60, 13, 19, 63), (63, 19, 15, 67), (67, 15, 12, 61), (24, 72, 48, 0)])
_uv = me_cube_004.uv_layers.new(name='UVMap')
_uv.uv.foreach_set('vector', [0.3787, 0.7537, 0.6213, 0.7537, 0.6213, 0.9963, 0.3787, 0.9962, 0.3787, 0.5038, 0.6213, 0.5038, 0.6213, 0.7463, 0.3787, 0.7462, 0.6288, 0.5038, 0.8713, 0.5038, 0.8713, 0.7463, 0.6287, 0.7462, 0.3787, 0.00375, 0.6213, 0.00375, 0.6213, 0.2463, 0.3787, 0.2463, 0.3787, 0.2537, 0.6213, 0.2537, 0.6213, 0.4963, 0.3787, 0.4962, 0.1287, 0.7462, 0.1288, 0.7481, 0.127, 0.748, 0.1269, 0.7463, 0.1288, 0.7481, 0.1287, 0.75, 0.127, 0.75, 0.127, 0.748, 0.3787, 0.9962, 0.3787, 1.0, 0.375, 0.998, 0.375, 0.9963, 0.3787, 0.0, 0.3787, 0.001877, 0.375, 0.001957, 0.375, 0.0, 0.3787, 0.00375, 0.375, 0.00375, 0.375, 0.001957, 0.3787, 0.001877, 0.125, 0.7462, 0.1269, 0.7463, 0.127, 0.748, 0.125, 0.748, 0.127, 0.748, 0.127, 0.75, 0.125, 0.748, 0.6213, 0.9963, 0.6231, 0.9963, 0.623, 1.0, 0.6213, 1.0, 0.6231, 0.9963, 0.625, 0.9963, 0.625, 1.0, 0.623, 1.0, 0.8713, 0.7463, 0.875, 0.7462, 0.875, 0.748, 0.8712, 0.75, 0.625, 0.00375, 0.6231, 0.00375, 0.623, 0.001957, 0.625, 0.001957, 0.6213, 0.00375, 0.6213, 0.001877, 0.623, 0.001957, 0.6231, 0.00375, 0.6213, 0.001877, 0.6213, 0.0, 0.623, 0.0, 0.623, 0.001957, 0.623, 0.0, 0.625, 0.001957, 0.623, 0.001957, 0.1287, 0.5038, 0.1269, 0.5038, 0.127, 0.502, 0.1287, 0.5019, 0.1269, 0.5038, 0.125, 0.5037, 0.125, 0.502, 0.127, 0.502, 0.3787, 0.2463, 0.3788, 0.2481, 0.375, 0.248, 0.375, 0.2463, 0.3788, 0.2481, 0.3787, 0.2519, 0.375, 0.252, 0.375, 0.248, 0.3787, 0.2537, 0.375, 0.2537, 0.375, 0.252, 0.3787, 0.2519, 0.1287, 0.5, 0.1287, 0.5019, 0.127, 0.502, 0.127, 0.5, 0.127, 0.502, 0.125, 0.502, 0.127, 0.5, 0.8713, 0.5038, 0.8712, 0.5, 0.875, 0.502, 0.875, 0.5037, 0.625, 0.2537, 0.6231, 0.2537, 0.623, 0.252, 0.625, 0.25, 0.6213, 0.2537, 0.6213, 0.2519, 0.623, 0.252, 0.6231, 0.2537, 0.6213, 0.2519, 0.6213, 0.2481, 0.623, 0.248, 0.623, 0.252, 0.6213, 0.2463, 0.6231, 0.2463, 0.623, 0.248, 0.6213, 0.2481, 0.6231, 0.2463, 0.625, 0.2463, 0.625, 0.248, 0.623, 0.248, 0.625, 0.248, 0.623, 0.249, 0.623, 0.248, 0.3713, 0.7463, 0.3731, 0.7462, 0.373, 0.748, 0.3713, 0.7481, 0.3731, 0.7462, 0.3769, 0.7463, 0.377, 0.748, 0.373, 0.748, 0.3787, 0.7462, 0.3788, 0.7481, 0.377, 0.748, 0.3769, 0.7463, 0.3788, 0.7481, 0.3787, 0.7519, 0.375, 0.752, 0.377, 0.748, 0.3787, 0.7537, 0.375, 0.7537, 0.375, 0.752, 0.3787, 0.7519, 0.3712, 0.75, 0.3713, 0.7481, 0.373, 0.748, 0.373, 0.75, 0.373, 0.748, 0.374, 0.748, 0.373, 0.75, 0.6287, 0.7462, 0.6288, 0.75, 0.627, 0.75, 0.6269, 0.7463, 0.625, 0.7537, 0.6231, 0.7537, 0.623, 0.752, 0.625, 0.752, 0.6213, 0.7537, 0.6213, 0.7519, 0.623, 0.752, 0.6231, 0.7537, 0.6213, 0.7519, 0.6213, 0.7481, 0.623, 0.748, 0.623, 0.752, 0.6213, 0.7463, 0.6231, 0.7462, 0.623, 0.748, 0.6213, 0.7481, 0.6231, 0.7462, 0.6269, 0.7463, 0.627, 0.75, 0.623, 0.748, 0.625, 0.752, 0.623, 0.752, 0.623, 0.751, 0.3713, 0.5038, 0.3712, 0.5019, 0.373, 0.502, 0.3731, 0.5037, 0.3712, 0.5019, 0.3712, 0.5, 0.373, 0.5, 0.373, 0.502, 0.3787, 0.4962, 0.3788, 0.4981, 0.375, 0.498, 0.375, 0.4963, 0.3788, 0.4981, 0.3787, 0.5019, 0.377, 0.502, 0.375, 0.498, 0.3787, 0.5038, 0.3769, 0.5038, 0.377, 0.502, 0.3787, 0.5019, 0.3769, 0.5038, 0.3731, 0.5037, 0.373, 0.502, 0.377, 0.502, 0.373, 0.502, 0.373, 0.5, 0.374, 0.502, 0.6288, 0.5038, 0.6269, 0.5038, 0.627, 0.5, 0.6288, 0.5, 0.6269, 0.5038, 0.6231, 0.5037, 0.623, 0.502, 0.627, 0.5, 0.6213, 0.5038, 0.6213, 0.5019, 0.623, 0.502, 0.6231, 0.5037, 0.6213, 0.5019, 0.6213, 0.4981, 0.623, 0.498, 0.623, 0.502, 0.6213, 0.4963, 0.6231, 0.4963, 0.623, 0.498, 0.6213, 0.4981, 0.6231, 0.4963, 0.625, 0.4963, 0.625, 0.498, 0.623, 0.498, 0.625, 0.498, 0.623, 0.499, 0.623, 0.498, 0.1287, 0.5038, 0.1287, 0.7462, 0.1269, 0.7463, 0.1269, 0.5038, 0.1269, 0.5038, 0.1269, 0.7463, 0.125, 0.7462, 0.125, 0.5037, 0.375, 0.2463, 0.375, 0.00375, 0.3787, 0.00375, 0.3787, 0.2463, 0.3787, 0.9962, 0.6213, 0.9963, 0.6213, 1.0, 0.3787, 1.0, 0.3787, 0.0, 0.6213, 0.0, 0.6213, 0.001877, 0.3787, 0.001877, 0.3787, 0.001877, 0.6213, 0.001877, 0.6213, 0.00375, 0.3787, 0.00375, 0.8713, 0.7463, 0.8713, 0.5038, 0.875, 0.5037, 0.875, 0.7462, 0.625, 0.00375, 0.625, 0.2463, 0.6231, 0.2463, 0.6231, 0.00375, 0.6231, 0.00375, 0.6231, 0.2463, 0.6213, 0.2463, 0.6213, 0.00375, 0.6213, 0.2537, 0.3787, 0.2537, 0.3787, 0.2519, 0.6213, 0.2519, 0.6213, 0.2519, 0.3787, 0.2519, 0.3788, 0.2481, 0.6213, 0.2481, 0.6213, 0.2481, 0.3788, 0.2481, 0.3787, 0.2463, 0.6213, 0.2463, 0.3713, 0.5038, 0.1287, 0.5038, 0.1287, 0.5019, 0.3712, 0.5019, 0.3712, 0.5019, 0.1287, 0.5019, 0.1287, 0.5, 0.3712, 0.5, 0.375, 0.4963, 0.375, 0.2537, 0.3787, 0.2537, 0.3787, 0.4962, 0.8713, 0.5038, 0.6288, 0.5038, 0.6288, 0.5, 0.8712, 0.5, 0.625, 0.2537, 0.625, 0.4963, 0.6231, 0.4963, 0.6231, 0.2537, 0.6231, 0.2537, 0.6231, 0.4963, 0.6213, 0.4963, 0.6213, 0.2537, 0.6213, 0.5038, 0.3787, 0.5038, 0.3787, 0.5019, 0.6213, 0.5019, 0.6213, 0.5019, 0.3787, 0.5019, 0.3788, 0.4981, 0.6213, 0.4981, 0.6213, 0.4981, 0.3788, 0.4981, 0.3787, 0.4962, 0.6213, 0.4963, 0.3713, 0.7463, 0.3713, 0.5038, 0.3731, 0.5037, 0.3731, 0.7462, 0.3731, 0.7462, 0.3731, 0.5037, 0.3769, 0.5038, 0.3769, 0.7463, 0.3769, 0.7463, 0.3769, 0.5038, 0.3787, 0.5038, 0.3787, 0.7462, 0.6288, 0.5038, 0.6287, 0.7462, 0.6269, 0.7463, 0.6269, 0.5038, 0.6269, 0.5038, 0.6269, 0.7463, 0.6231, 0.7462, 0.6231, 0.5037, 0.6231, 0.5037, 0.6231, 0.7462, 0.6213, 0.7463, 0.6213, 0.5038, 0.6213, 0.7537, 0.3787, 0.7537, 0.3787, 0.7519, 0.6213, 0.7519, 0.6213, 0.7519, 0.3787, 0.7519, 0.3788, 0.7481, 0.6213, 0.7481, 0.6213, 0.7481, 0.3788, 0.7481, 0.3787, 0.7462, 0.6213, 0.7463, 0.1287, 0.7462, 0.3713, 0.7463, 0.3713, 0.7481, 0.1288, 0.7481, 0.1288, 0.7481, 0.3713, 0.7481, 0.3712, 0.75, 0.1287, 0.75, 0.375, 0.9963, 0.375, 0.7537, 0.3787, 0.7537, 0.3787, 0.9962, 0.6287, 0.7462, 0.8713, 0.7463, 0.8712, 0.75, 0.6288, 0.75, 0.625, 0.7537, 0.625, 0.9963, 0.6231, 0.9963, 0.6231, 0.7537, 0.6231, 0.7537, 0.6231, 0.9963, 0.6213, 0.9963, 0.6213, 0.7537, 0.1287, 0.5038, 0.3713, 0.5038, 0.3713, 0.7463, 0.1287, 0.7462])
me_cube_004.update()
me_cube_005 = bpy.data.meshes.new('Cube.005')
me_cube_005.from_pydata([(3.862, -1.887, -1.483), (3.876, -1.887, -1.438), (3.862, -1.906, -1.438), (3.864, -1.887, -1.477), (3.862, -1.897, -1.477), (3.864, -1.896, -1.471), (3.866, -1.897, -1.438), (3.866, -1.887, -1.46), (3.865, -1.896, -1.46), (3.862, -1.904, -1.46), (3.864, -1.904, -1.438), (3.864, -1.901, -1.46), (3.876, -1.887, 1.438), (3.862, -1.887, 1.483), (3.862, -1.906, 1.438), (3.866, -1.887, 1.46), (3.866, -1.897, 1.438), (3.865, -1.896, 1.46), (3.862, -1.897, 1.477), (3.864, -1.887, 1.477), (3.864, -1.896, 1.471), (3.864, -1.904, 1.438), (3.862, -1.904, 1.46), (3.864, -1.901, 1.46), (3.555, -1.887, -1.483), (3.555, -1.906, -1.438), (3.551, -1.887, -1.438), (3.555, -1.897, -1.477), (3.553, -1.887, -1.477), (3.553, -1.896, -1.471), (3.553, -1.904, -1.438), (3.555, -1.904, -1.46), (3.553, -1.901, -1.46), (3.551, -1.887, -1.46), (3.551, -1.897, -1.438), (3.552, -1.896, -1.46), (3.555, -1.887, 1.483), (3.551, -1.887, 1.438), (3.555, -1.906, 1.438), (3.553, -1.887, 1.477), (3.555, -1.897, 1.477), (3.553, -1.896, 1.471), (3.551, -1.897, 1.438), (3.551, -1.887, 1.46), (3.552, -1.896, 1.46), (3.555, -1.904, 1.46), (3.553, -1.904, 1.438), (3.553, -1.901, 1.46), (3.862, -0.6652, -1.483), (3.862, -0.6463, -1.438), (3.876, -0.6652, -1.438), (3.862, -0.6557, -1.477), (3.864, -0.6652, -1.477), (3.864, -0.6561, -1.471), (3.864, -0.6488, -1.438), (3.862, -0.6488, -1.46), (3.864, -0.6512, -1.46), (3.866, -0.6652, -1.46), (3.866, -0.6557, -1.438), (3.865, -0.6561, -1.46), (3.862, -0.6652, 1.483), (3.876, -0.6652, 1.438), (3.862, -0.6463, 1.438), (3.864, -0.6652, 1.477), (3.862, -0.6557, 1.477), (3.864, -0.6561, 1.471), (3.866, -0.6557, 1.438), (3.866, -0.6652, 1.46), (3.865, -0.6561, 1.46), (3.862, -0.6488, 1.46), (3.864, -0.6488, 1.438), (3.864, -0.6512, 1.46), (3.555, -0.6652, -1.483), (3.551, -0.6652, -1.438), (3.555, -0.6463, -1.438), (3.553, -0.6652, -1.477), (3.555, -0.6557, -1.477), (3.553, -0.6561, -1.471), (3.551, -0.6557, -1.438), (3.551, -0.6652, -1.46), (3.552, -0.6561, -1.46), (3.555, -0.6488, -1.46), (3.553, -0.6488, -1.438), (3.553, -0.6512, -1.46), (3.555, -0.6652, 1.483), (3.555, -0.6463, 1.438), (3.551, -0.6652, 1.438), (3.555, -0.6557, 1.477), (3.553, -0.6652, 1.477), (3.553, -0.6561, 1.471), (3.553, -0.6488, 1.438), (3.555, -0.6488, 1.46), (3.553, -0.6512, 1.46), (3.551, -0.6652, 1.46), (3.551, -0.6557, 1.438), (3.552, -0.6561, 1.46)], [], [(50, 61, 12, 1), (74, 85, 62, 49), (84, 36, 13, 60), (2, 14, 38, 25), (26, 37, 86, 73), (0, 3, 5, 4), (3, 7, 8, 5), (1, 6, 8, 7), (6, 10, 11, 8), (2, 9, 11, 10), (9, 4, 5, 11), (5, 8, 11), (12, 15, 17, 16), (15, 19, 20, 17), (13, 18, 20, 19), (18, 22, 23, 20), (14, 21, 23, 22), (21, 16, 17, 23), (17, 20, 23), (24, 27, 29, 28), (27, 31, 32, 29), (25, 30, 32, 31), (30, 34, 35, 32), (26, 33, 35, 34), (33, 28, 29, 35), (29, 32, 35), (36, 39, 41, 40), (39, 43, 44, 41), (37, 42, 44, 43), (42, 46, 47, 44), (38, 45, 47, 46), (45, 40, 41, 47), (41, 44, 47), (48, 51, 53, 52), (51, 55, 56, 53), (49, 54, 56, 55), (54, 58, 59, 56), (50, 57, 59, 58), (57, 52, 53, 59), (53, 56, 59), (60, 63, 65, 64), (63, 67, 68, 65), (61, 66, 68, 67), (66, 70, 71, 68), (62, 69, 71, 70), (69, 64, 65, 71), (65, 68, 71), (72, 75, 77, 76), (75, 79, 80, 77), (73, 78, 80, 79), (78, 82, 83, 80), (74, 81, 83, 82), (81, 76, 77, 83), (77, 80, 83), (84, 87, 89, 88), (87, 91, 92, 89), (85, 90, 92, 91), (90, 94, 95, 92), (86, 93, 95, 94), (93, 88, 89, 95), (89, 92, 95), (24, 0, 4, 27), (27, 4, 9, 31), (31, 9, 2, 25), (1, 12, 16, 6), (6, 16, 21, 10), (10, 21, 14, 2), (13, 36, 40, 18), (18, 40, 45, 22), (22, 45, 38, 14), (37, 26, 34, 42), (42, 34, 30, 46), (46, 30, 25, 38), (72, 24, 28, 75), (75, 28, 33, 79), (79, 33, 26, 73), (36, 84, 88, 39), (39, 88, 93, 43), (43, 93, 86, 37), (85, 74, 82, 90), (90, 82, 78, 94), (94, 78, 73, 86), (48, 72, 76, 51), (51, 76, 81, 55), (55, 81, 74, 49), (84, 60, 64, 87), (87, 64, 69, 91), (91, 69, 62, 85), (61, 50, 58, 66), (66, 58, 54, 70), (70, 54, 49, 62), (0, 48, 52, 3), (3, 52, 57, 7), (7, 57, 50, 1), (60, 13, 19, 63), (63, 19, 15, 67), (67, 15, 12, 61), (24, 72, 48, 0)])
_uv = me_cube_005.uv_layers.new(name='UVMap')
_uv.uv.foreach_set('vector', [0.3787, 0.7537, 0.6213, 0.7537, 0.6213, 0.9963, 0.3787, 0.9962, 0.3787, 0.5038, 0.6213, 0.5038, 0.6213, 0.7463, 0.3787, 0.7462, 0.6288, 0.5038, 0.8713, 0.5038, 0.8713, 0.7463, 0.6287, 0.7462, 0.3787, 0.00375, 0.6213, 0.00375, 0.6213, 0.2463, 0.3787, 0.2463, 0.3787, 0.2537, 0.6213, 0.2537, 0.6213, 0.4963, 0.3787, 0.4962, 0.1287, 0.7462, 0.1288, 0.7481, 0.127, 0.748, 0.1269, 0.7463, 0.1288, 0.7481, 0.1287, 0.75, 0.127, 0.75, 0.127, 0.748, 0.3787, 0.9962, 0.3787, 1.0, 0.375, 0.998, 0.375, 0.9963, 0.3787, 0.0, 0.3787, 0.001877, 0.375, 0.001957, 0.375, 0.0, 0.3787, 0.00375, 0.375, 0.00375, 0.375, 0.001957, 0.3787, 0.001877, 0.125, 0.7462, 0.1269, 0.7463, 0.127, 0.748, 0.125, 0.748, 0.127, 0.748, 0.127, 0.75, 0.125, 0.748, 0.6213, 0.9963, 0.6231, 0.9963, 0.623, 1.0, 0.6213, 1.0, 0.6231, 0.9963, 0.625, 0.9963, 0.625, 1.0, 0.623, 1.0, 0.8713, 0.7463, 0.875, 0.7462, 0.875, 0.748, 0.8712, 0.75, 0.625, 0.00375, 0.6231, 0.00375, 0.623, 0.001957, 0.625, 0.001957, 0.6213, 0.00375, 0.6213, 0.001877, 0.623, 0.001957, 0.6231, 0.00375, 0.6213, 0.001877, 0.6213, 0.0, 0.623, 0.0, 0.623, 0.001957, 0.623, 0.0, 0.625, 0.001957, 0.623, 0.001957, 0.1287, 0.5038, 0.1269, 0.5038, 0.127, 0.502, 0.1287, 0.5019, 0.1269, 0.5038, 0.125, 0.5037, 0.125, 0.502, 0.127, 0.502, 0.3787, 0.2463, 0.3788, 0.2481, 0.375, 0.248, 0.375, 0.2463, 0.3788, 0.2481, 0.3787, 0.2519, 0.375, 0.252, 0.375, 0.248, 0.3787, 0.2537, 0.375, 0.2537, 0.375, 0.252, 0.3787, 0.2519, 0.1287, 0.5, 0.1287, 0.5019, 0.127, 0.502, 0.127, 0.5, 0.127, 0.502, 0.125, 0.502, 0.127, 0.5, 0.8713, 0.5038, 0.8712, 0.5, 0.875, 0.502, 0.875, 0.5037, 0.625, 0.2537, 0.6231, 0.2537, 0.623, 0.252, 0.625, 0.25, 0.6213, 0.2537, 0.6213, 0.2519, 0.623, 0.252, 0.6231, 0.2537, 0.6213, 0.2519, 0.6213, 0.2481, 0.623, 0.248, 0.623, 0.252, 0.6213, 0.2463, 0.6231, 0.2463, 0.623, 0.248, 0.6213, 0.2481, 0.6231, 0.2463, 0.625, 0.2463, 0.625, 0.248, 0.623, 0.248, 0.625, 0.248, 0.623, 0.249, 0.623, 0.248, 0.3713, 0.7463, 0.3731, 0.7462, 0.373, 0.748, 0.3713, 0.7481, 0.3731, 0.7462, 0.3769, 0.7463, 0.377, 0.748, 0.373, 0.748, 0.3787, 0.7462, 0.3788, 0.7481, 0.377, 0.748, 0.3769, 0.7463, 0.3788, 0.7481, 0.3787, 0.7519, 0.375, 0.752, 0.377, 0.748, 0.3787, 0.7537, 0.375, 0.7537, 0.375, 0.752, 0.3787, 0.7519, 0.3712, 0.75, 0.3713, 0.7481, 0.373, 0.748, 0.373, 0.75, 0.373, 0.748, 0.374, 0.748, 0.373, 0.75, 0.6287, 0.7462, 0.6288, 0.75, 0.627, 0.75, 0.6269, 0.7463, 0.625, 0.7537, 0.6231, 0.7537, 0.623, 0.752, 0.625, 0.752, 0.6213, 0.7537, 0.6213, 0.7519, 0.623, 0.752, 0.6231, 0.7537, 0.6213, 0.7519, 0.6213, 0.7481, 0.623, 0.748, 0.623, 0.752, 0.6213, 0.7463, 0.6231, 0.7462, 0.623, 0.748, 0.6213, 0.7481, 0.6231, 0.7462, 0.6269, 0.7463, 0.627, 0.75, 0.623, 0.748, 0.625, 0.752, 0.623, 0.752, 0.623, 0.751, 0.3713, 0.5038, 0.3712, 0.5019, 0.373, 0.502, 0.3731, 0.5037, 0.3712, 0.5019, 0.3712, 0.5, 0.373, 0.5, 0.373, 0.502, 0.3787, 0.4962, 0.3788, 0.4981, 0.375, 0.498, 0.375, 0.4963, 0.3788, 0.4981, 0.3787, 0.5019, 0.377, 0.502, 0.375, 0.498, 0.3787, 0.5038, 0.3769, 0.5038, 0.377, 0.502, 0.3787, 0.5019, 0.3769, 0.5038, 0.3731, 0.5037, 0.373, 0.502, 0.377, 0.502, 0.373, 0.502, 0.373, 0.5, 0.374, 0.502, 0.6288, 0.5038, 0.6269, 0.5038, 0.627, 0.5, 0.6288, 0.5, 0.6269, 0.5038, 0.6231, 0.5037, 0.623, 0.502, 0.627, 0.5, 0.6213, 0.5038, 0.6213, 0.5019, 0.623, 0.502, 0.6231, 0.5037, 0.6213, 0.5019, 0.6213, 0.4981, 0.623, 0.498, 0.623, 0.502, 0.6213, 0.4963, 0.6231, 0.4963, 0.623, 0.498, 0.6213, 0.4981, 0.6231, 0.4963, 0.625, 0.4963, 0.625, 0.498, 0.623, 0.498, 0.625, 0.498, 0.623, 0.499, 0.623, 0.498, 0.1287, 0.5038, 0.1287, 0.7462, 0.1269, 0.7463, 0.1269, 0.5038, 0.1269, 0.5038, 0.1269, 0.7463, 0.125, 0.7462, 0.125, 0.5037, 0.375, 0.2463, 0.375, 0.00375, 0.3787, 0.00375, 0.3787, 0.2463, 0.3787, 0.9962, 0.6213, 0.9963, 0.6213, 1.0, 0.3787, 1.0, 0.3787, 0.0, 0.6213, 0.0, 0.6213, 0.001877, 0.3787, 0.001877, 0.3787, 0.001877, 0.6213, 0.001877, 0.6213, 0.00375, 0.3787, 0.00375, 0.8713, 0.7463, 0.8713, 0.5038, 0.875, 0.5037, 0.875, 0.7462, 0.625, 0.00375, 0.625, 0.2463, 0.6231, 0.2463, 0.6231, 0.00375, 0.6231, 0.00375, 0.6231, 0.2463, 0.6213, 0.2463, 0.6213, 0.00375, 0.6213, 0.2537, 0.3787, 0.2537, 0.3787, 0.2519, 0.6213, 0.2519, 0.6213, 0.2519, 0.3787, 0.2519, 0.3788, 0.2481, 0.6213, 0.2481, 0.6213, 0.2481, 0.3788, 0.2481, 0.3787, 0.2463, 0.6213, 0.2463, 0.3713, 0.5038, 0.1287, 0.5038, 0.1287, 0.5019, 0.3712, 0.5019, 0.3712, 0.5019, 0.1287, 0.5019, 0.1287, 0.5, 0.3712, 0.5, 0.375, 0.4963, 0.375, 0.2537, 0.3787, 0.2537, 0.3787, 0.4962, 0.8713, 0.5038, 0.6288, 0.5038, 0.6288, 0.5, 0.8712, 0.5, 0.625, 0.2537, 0.625, 0.4963, 0.6231, 0.4963, 0.6231, 0.2537, 0.6231, 0.2537, 0.6231, 0.4963, 0.6213, 0.4963, 0.6213, 0.2537, 0.6213, 0.5038, 0.3787, 0.5038, 0.3787, 0.5019, 0.6213, 0.5019, 0.6213, 0.5019, 0.3787, 0.5019, 0.3788, 0.4981, 0.6213, 0.4981, 0.6213, 0.4981, 0.3788, 0.4981, 0.3787, 0.4962, 0.6213, 0.4963, 0.3713, 0.7463, 0.3713, 0.5038, 0.3731, 0.5037, 0.3731, 0.7462, 0.3731, 0.7462, 0.3731, 0.5037, 0.3769, 0.5038, 0.3769, 0.7463, 0.3769, 0.7463, 0.3769, 0.5038, 0.3787, 0.5038, 0.3787, 0.7462, 0.6288, 0.5038, 0.6287, 0.7462, 0.6269, 0.7463, 0.6269, 0.5038, 0.6269, 0.5038, 0.6269, 0.7463, 0.6231, 0.7462, 0.6231, 0.5037, 0.6231, 0.5037, 0.6231, 0.7462, 0.6213, 0.7463, 0.6213, 0.5038, 0.6213, 0.7537, 0.3787, 0.7537, 0.3787, 0.7519, 0.6213, 0.7519, 0.6213, 0.7519, 0.3787, 0.7519, 0.3788, 0.7481, 0.6213, 0.7481, 0.6213, 0.7481, 0.3788, 0.7481, 0.3787, 0.7462, 0.6213, 0.7463, 0.1287, 0.7462, 0.3713, 0.7463, 0.3713, 0.7481, 0.1288, 0.7481, 0.1288, 0.7481, 0.3713, 0.7481, 0.3712, 0.75, 0.1287, 0.75, 0.375, 0.9963, 0.375, 0.7537, 0.3787, 0.7537, 0.3787, 0.9962, 0.6287, 0.7462, 0.8713, 0.7463, 0.8712, 0.75, 0.6288, 0.75, 0.625, 0.7537, 0.625, 0.9963, 0.6231, 0.9963, 0.6231, 0.7537, 0.6231, 0.7537, 0.6231, 0.9963, 0.6213, 0.9963, 0.6213, 0.7537, 0.1287, 0.5038, 0.3713, 0.5038, 0.3713, 0.7463, 0.1287, 0.7462])
me_cube_005.update()
me_cube_006 = bpy.data.meshes.new('Cube.006')
me_cube_006.from_pydata([(3.505, -1.904, 1.825), (3.52, -1.847, 1.825), (3.505, -1.847, 1.871), (3.507, -1.897, 1.825), (3.505, -1.897, 1.848), (3.507, -1.889, 1.847), (3.509, -1.847, 1.848), (3.509, -1.876, 1.825), (3.509, -1.874, 1.847), (3.505, -1.876, 1.865), (3.507, -1.847, 1.865), (3.507, -1.874, 1.859), (3.52, 1.847, 1.825), (3.505, 1.904, 1.825), (3.505, 1.847, 1.871), (3.509, 1.876, 1.825), (3.509, 1.847, 1.848), (3.509, 1.874, 1.847), (3.505, 1.897, 1.848), (3.507, 1.897, 1.825), (3.507, 1.889, 1.847), (3.507, 1.847, 1.865), (3.505, 1.876, 1.865), (3.507, 1.874, 1.859), (3.199, -1.904, 1.825), (3.199, -1.847, 1.871), (3.194, -1.847, 1.825), (3.199, -1.897, 1.848), (3.196, -1.897, 1.825), (3.197, -1.889, 1.847), (3.196, -1.847, 1.865), (3.199, -1.876, 1.865), (3.197, -1.874, 1.859), (3.195, -1.876, 1.825), (3.195, -1.847, 1.848), (3.195, -1.874, 1.847), (3.199, 1.904, 1.825), (3.194, 1.847, 1.825), (3.199, 1.847, 1.871), (3.196, 1.897, 1.825), (3.199, 1.897, 1.848), (3.197, 1.889, 1.847), (3.195, 1.847, 1.848), (3.195, 1.876, 1.825), (3.195, 1.874, 1.847), (3.199, 1.876, 1.865), (3.196, 1.847, 1.865), (3.197, 1.874, 1.859), (3.505, -1.904, -1.145), (3.505, -1.847, -1.191), (3.52, -1.847, -1.145), (3.505, -1.897, -1.168), (3.507, -1.897, -1.145), (3.507, -1.889, -1.167), (3.507, -1.847, -1.185), (3.505, -1.876, -1.185), (3.507, -1.874, -1.179), (3.509, -1.876, -1.145), (3.509, -1.847, -1.168), (3.509, -1.874, -1.167), (3.505, 1.904, -1.145), (3.52, 1.847, -1.145), (3.505, 1.847, -1.191), (3.507, 1.897, -1.145), (3.505, 1.897, -1.168), (3.507, 1.889, -1.167), (3.509, 1.847, -1.168), (3.509, 1.876, -1.145), (3.509, 1.874, -1.167), (3.505, 1.876, -1.185), (3.507, 1.847, -1.185), (3.507, 1.874, -1.179), (3.199, -1.904, -1.145), (3.194, -1.847, -1.145), (3.199, -1.847, -1.191), (3.196, -1.897, -1.145), (3.199, -1.897, -1.168), (3.197, -1.889, -1.167), (3.195, -1.847, -1.168), (3.195, -1.876, -1.145), (3.195, -1.874, -1.167), (3.199, -1.876, -1.185), (3.196, -1.847, -1.185), (3.197, -1.874, -1.179), (3.199, 1.904, -1.145), (3.199, 1.847, -1.191), (3.194, 1.847, -1.145), (3.199, 1.897, -1.168), (3.196, 1.897, -1.145), (3.197, 1.889, -1.167), (3.196, 1.847, -1.185), (3.199, 1.876, -1.185), (3.197, 1.874, -1.179), (3.195, 1.876, -1.145), (3.195, 1.847, -1.168), (3.195, 1.874, -1.167)], [], [(50, 61, 12, 1), (74, 85, 62, 49), (84, 36, 13, 60), (2, 14, 38, 25), (26, 37, 86, 73), (0, 3, 5, 4), (3, 7, 8, 5), (1, 6, 8, 7), (6, 10, 11, 8), (2, 9, 11, 10), (9, 4, 5, 11), (5, 8, 11), (12, 15, 17, 16), (15, 19, 20, 17), (13, 18, 20, 19), (18, 22, 23, 20), (14, 21, 23, 22), (21, 16, 17, 23), (17, 20, 23), (24, 27, 29, 28), (27, 31, 32, 29), (25, 30, 32, 31), (30, 34, 35, 32), (26, 33, 35, 34), (33, 28, 29, 35), (29, 32, 35), (36, 39, 41, 40), (39, 43, 44, 41), (37, 42, 44, 43), (42, 46, 47, 44), (38, 45, 47, 46), (45, 40, 41, 47), (41, 44, 47), (48, 51, 53, 52), (51, 55, 56, 53), (49, 54, 56, 55), (54, 58, 59, 56), (50, 57, 59, 58), (57, 52, 53, 59), (53, 56, 59), (60, 63, 65, 64), (63, 67, 68, 65), (61, 66, 68, 67), (66, 70, 71, 68), (62, 69, 71, 70), (69, 64, 65, 71), (65, 68, 71), (72, 75, 77, 76), (75, 79, 80, 77), (73, 78, 80, 79), (78, 82, 83, 80), (74, 81, 83, 82), (81, 76, 77, 83), (77, 80, 83), (84, 87, 89, 88), (87, 91, 92, 89), (85, 90, 92, 91), (90, 94, 95, 92), (86, 93, 95, 94), (93, 88, 89, 95), (89, 92, 95), (24, 0, 4, 27), (27, 4, 9, 31), (31, 9, 2, 25), (1, 12, 16, 6), (6, 16, 21, 10), (10, 21, 14, 2), (13, 36, 40, 18), (18, 40, 45, 22), (22, 45, 38, 14), (37, 26, 34, 42), (42, 34, 30, 46), (46, 30, 25, 38), (72, 24, 28, 75), (75, 28, 33, 79), (79, 33, 26, 73), (36, 84, 88, 39), (39, 88, 93, 43), (43, 93, 86, 37), (85, 74, 82, 90), (90, 82, 78, 94), (94, 78, 73, 86), (48, 72, 76, 51), (51, 76, 81, 55), (55, 81, 74, 49), (84, 60, 64, 87), (87, 64, 69, 91), (91, 69, 62, 85), (61, 50, 58, 66), (66, 58, 54, 70), (70, 54, 49, 62), (0, 48, 52, 3), (3, 52, 57, 7), (7, 57, 50, 1), (60, 13, 19, 63), (63, 19, 15, 67), (67, 15, 12, 61), (24, 72, 48, 0)])
_uv = me_cube_006.uv_layers.new(name='UVMap')
_uv.uv.foreach_set('vector', [0.3787, 0.7537, 0.6213, 0.7537, 0.6213, 0.9963, 0.3787, 0.9962, 0.3787, 0.5038, 0.6213, 0.5038, 0.6213, 0.7463, 0.3787, 0.7462, 0.6288, 0.5038, 0.8713, 0.5038, 0.8713, 0.7463, 0.6287, 0.7462, 0.3787, 0.00375, 0.6213, 0.00375, 0.6213, 0.2463, 0.3787, 0.2463, 0.3787, 0.2537, 0.6213, 0.2537, 0.6213, 0.4963, 0.3787, 0.4962, 0.1287, 0.7462, 0.1288, 0.7481, 0.127, 0.748, 0.1269, 0.7463, 0.1288, 0.7481, 0.1287, 0.75, 0.127, 0.75, 0.127, 0.748, 0.3787, 0.9962, 0.3787, 1.0, 0.375, 0.998, 0.375, 0.9963, 0.3787, 0.0, 0.3787, 0.001877, 0.375, 0.001957, 0.375, 0.0, 0.3787, 0.00375, 0.375, 0.00375, 0.375, 0.001957, 0.3787, 0.001877, 0.125, 0.7462, 0.1269, 0.7463, 0.127, 0.748, 0.125, 0.748, 0.127, 0.748, 0.127, 0.75, 0.125, 0.748, 0.6213, 0.9963, 0.6231, 0.9963, 0.623, 1.0, 0.6213, 1.0, 0.6231, 0.9963, 0.625, 0.9963, 0.625, 1.0, 0.623, 1.0, 0.8713, 0.7463, 0.875, 0.7462, 0.875, 0.748, 0.8712, 0.75, 0.625, 0.00375, 0.6231, 0.00375, 0.623, 0.001957, 0.625, 0.001957, 0.6213, 0.00375, 0.6213, 0.001877, 0.623, 0.001957, 0.6231, 0.00375, 0.6213, 0.001877, 0.6213, 0.0, 0.623, 0.0, 0.623, 0.001957, 0.623, 0.0, 0.625, 0.001957, 0.623, 0.001957, 0.1287, 0.5038, 0.1269, 0.5038, 0.127, 0.502, 0.1287, 0.5019, 0.1269, 0.5038, 0.125, 0.5037, 0.125, 0.502, 0.127, 0.502, 0.3787, 0.2463, 0.3788, 0.2481, 0.375, 0.248, 0.375, 0.2463, 0.3788, 0.2481, 0.3787, 0.2519, 0.375, 0.252, 0.375, 0.248, 0.3787, 0.2537, 0.375, 0.2537, 0.375, 0.252, 0.3787, 0.2519, 0.1287, 0.5, 0.1287, 0.5019, 0.127, 0.502, 0.127, 0.5, 0.127, 0.502, 0.125, 0.502, 0.127, 0.5, 0.8713, 0.5038, 0.8712, 0.5, 0.875, 0.502, 0.875, 0.5037, 0.625, 0.2537, 0.6231, 0.2537, 0.623, 0.252, 0.625, 0.25, 0.6213, 0.2537, 0.6213, 0.2519, 0.623, 0.252, 0.6231, 0.2537, 0.6213, 0.2519, 0.6213, 0.2481, 0.623, 0.248, 0.623, 0.252, 0.6213, 0.2463, 0.6231, 0.2463, 0.623, 0.248, 0.6213, 0.2481, 0.6231, 0.2463, 0.625, 0.2463, 0.625, 0.248, 0.623, 0.248, 0.625, 0.248, 0.623, 0.249, 0.623, 0.248, 0.3713, 0.7463, 0.3731, 0.7462, 0.373, 0.748, 0.3713, 0.7481, 0.3731, 0.7462, 0.3769, 0.7463, 0.377, 0.748, 0.373, 0.748, 0.3787, 0.7462, 0.3788, 0.7481, 0.377, 0.748, 0.3769, 0.7463, 0.3788, 0.7481, 0.3787, 0.7519, 0.375, 0.752, 0.377, 0.748, 0.3787, 0.7537, 0.375, 0.7537, 0.375, 0.752, 0.3787, 0.7519, 0.3712, 0.75, 0.3713, 0.7481, 0.373, 0.748, 0.373, 0.75, 0.373, 0.748, 0.374, 0.748, 0.373, 0.75, 0.6287, 0.7462, 0.6288, 0.75, 0.627, 0.75, 0.6269, 0.7463, 0.625, 0.7537, 0.6231, 0.7537, 0.623, 0.752, 0.625, 0.752, 0.6213, 0.7537, 0.6213, 0.7519, 0.623, 0.752, 0.6231, 0.7537, 0.6213, 0.7519, 0.6213, 0.7481, 0.623, 0.748, 0.623, 0.752, 0.6213, 0.7463, 0.6231, 0.7462, 0.623, 0.748, 0.6213, 0.7481, 0.6231, 0.7462, 0.6269, 0.7463, 0.627, 0.75, 0.623, 0.748, 0.625, 0.752, 0.623, 0.752, 0.623, 0.751, 0.3713, 0.5038, 0.3712, 0.5019, 0.373, 0.502, 0.3731, 0.5037, 0.3712, 0.5019, 0.3712, 0.5, 0.373, 0.5, 0.373, 0.502, 0.3787, 0.4962, 0.3788, 0.4981, 0.375, 0.498, 0.375, 0.4963, 0.3788, 0.4981, 0.3787, 0.5019, 0.377, 0.502, 0.375, 0.498, 0.3787, 0.5038, 0.3769, 0.5038, 0.377, 0.502, 0.3787, 0.5019, 0.3769, 0.5038, 0.3731, 0.5037, 0.373, 0.502, 0.377, 0.502, 0.373, 0.502, 0.373, 0.5, 0.374, 0.502, 0.6288, 0.5038, 0.6269, 0.5038, 0.627, 0.5, 0.6288, 0.5, 0.6269, 0.5038, 0.6231, 0.5037, 0.623, 0.502, 0.627, 0.5, 0.6213, 0.5038, 0.6213, 0.5019, 0.623, 0.502, 0.6231, 0.5037, 0.6213, 0.5019, 0.6213, 0.4981, 0.623, 0.498, 0.623, 0.502, 0.6213, 0.4963, 0.6231, 0.4963, 0.623, 0.498, 0.6213, 0.4981, 0.6231, 0.4963, 0.625, 0.4963, 0.625, 0.498, 0.623, 0.498, 0.625, 0.498, 0.623, 0.499, 0.623, 0.498, 0.1287, 0.5038, 0.1287, 0.7462, 0.1269, 0.7463, 0.1269, 0.5038, 0.1269, 0.5038, 0.1269, 0.7463, 0.125, 0.7462, 0.125, 0.5037, 0.375, 0.2463, 0.375, 0.00375, 0.3787, 0.00375, 0.3787, 0.2463, 0.3787, 0.9962, 0.6213, 0.9963, 0.6213, 1.0, 0.3787, 1.0, 0.3787, 0.0, 0.6213, 0.0, 0.6213, 0.001877, 0.3787, 0.001877, 0.3787, 0.001877, 0.6213, 0.001877, 0.6213, 0.00375, 0.3787, 0.00375, 0.8713, 0.7463, 0.8713, 0.5038, 0.875, 0.5037, 0.875, 0.7462, 0.625, 0.00375, 0.625, 0.2463, 0.6231, 0.2463, 0.6231, 0.00375, 0.6231, 0.00375, 0.6231, 0.2463, 0.6213, 0.2463, 0.6213, 0.00375, 0.6213, 0.2537, 0.3787, 0.2537, 0.3787, 0.2519, 0.6213, 0.2519, 0.6213, 0.2519, 0.3787, 0.2519, 0.3788, 0.2481, 0.6213, 0.2481, 0.6213, 0.2481, 0.3788, 0.2481, 0.3787, 0.2463, 0.6213, 0.2463, 0.3713, 0.5038, 0.1287, 0.5038, 0.1287, 0.5019, 0.3712, 0.5019, 0.3712, 0.5019, 0.1287, 0.5019, 0.1287, 0.5, 0.3712, 0.5, 0.375, 0.4963, 0.375, 0.2537, 0.3787, 0.2537, 0.3787, 0.4962, 0.8713, 0.5038, 0.6288, 0.5038, 0.6288, 0.5, 0.8712, 0.5, 0.625, 0.2537, 0.625, 0.4963, 0.6231, 0.4963, 0.6231, 0.2537, 0.6231, 0.2537, 0.6231, 0.4963, 0.6213, 0.4963, 0.6213, 0.2537, 0.6213, 0.5038, 0.3787, 0.5038, 0.3787, 0.5019, 0.6213, 0.5019, 0.6213, 0.5019, 0.3787, 0.5019, 0.3788, 0.4981, 0.6213, 0.4981, 0.6213, 0.4981, 0.3788, 0.4981, 0.3787, 0.4962, 0.6213, 0.4963, 0.3713, 0.7463, 0.3713, 0.5038, 0.3731, 0.5037, 0.3731, 0.7462, 0.3731, 0.7462, 0.3731, 0.5037, 0.3769, 0.5038, 0.3769, 0.7463, 0.3769, 0.7463, 0.3769, 0.5038, 0.3787, 0.5038, 0.3787, 0.7462, 0.6288, 0.5038, 0.6287, 0.7462, 0.6269, 0.7463, 0.6269, 0.5038, 0.6269, 0.5038, 0.6269, 0.7463, 0.6231, 0.7462, 0.6231, 0.5037, 0.6231, 0.5037, 0.6231, 0.7462, 0.6213, 0.7463, 0.6213, 0.5038, 0.6213, 0.7537, 0.3787, 0.7537, 0.3787, 0.7519, 0.6213, 0.7519, 0.6213, 0.7519, 0.3787, 0.7519, 0.3788, 0.7481, 0.6213, 0.7481, 0.6213, 0.7481, 0.3788, 0.7481, 0.3787, 0.7462, 0.6213, 0.7463, 0.1287, 0.7462, 0.3713, 0.7463, 0.3713, 0.7481, 0.1288, 0.7481, 0.1288, 0.7481, 0.3713, 0.7481, 0.3712, 0.75, 0.1287, 0.75, 0.375, 0.9963, 0.375, 0.7537, 0.3787, 0.7537, 0.3787, 0.9962, 0.6287, 0.7462, 0.8713, 0.7463, 0.8712, 0.75, 0.6288, 0.75, 0.625, 0.7537, 0.625, 0.9963, 0.6231, 0.9963, 0.6231, 0.7537, 0.6231, 0.7537, 0.6231, 0.9963, 0.6213, 0.9963, 0.6213, 0.7537, 0.1287, 0.5038, 0.3713, 0.5038, 0.3713, 0.7463, 0.1287, 0.7462])
me_cube_006.update()
me_cube_007 = bpy.data.meshes.new('Cube.007')
me_cube_007.from_pydata([(1.0, -0.8529, -1.0), (1.0, -0.8529, 1.0), (0.0, -0.8529, -1.0), (0.0, -0.8529, 1.0), (1.0, 0.0, -1.0), (0.8485, 0.0, 1.0), (0.0, 0.0, -1.0), (1.0, -0.8529, -0.7), (0.0, -0.8529, -0.7), (1.0, 0.0, -0.7), (1.0, -0.6988, 1.0), (0.0, -0.6988, 1.0), (0.0, -0.6988, -1.0), (1.0, -0.6988, -1.0), (1.0, -0.6988, -0.7), (0.9242, 0.0, 1.0), (0.9242, 0.0, -0.7), (0.9242, -0.6988, 1.0), (0.9242, -0.6988, -0.7), (0.8485, 0.0, -0.7), (0.8485, -0.6988, 1.0), (0.8485, -0.6988, -0.7), (1.0, -0.8529, 0.6556), (1.0, -0.8529, -0.1333), (0.0, -0.8529, 0.6556), (0.0, -0.8529, -0.1333), (1.0, -0.6988, 0.2492), (1.0, -0.6988, 0.05083), (0.9242, -0.6988, 0.2492), (0.9242, -0.6988, 0.05083), (0.9242, 0.0, 0.2492), (0.9242, 0.0, 0.05083), (0.9242, 0.0, 0.2492), (0.9242, 0.0, 0.05083), (0.9747, 0.0, 0.2492), (0.9747, 0.0, 0.05083), (0.9242, -0.6988, 0.05083), (0.9747, -0.6988, 0.2492), (0.9747, -0.6988, 0.05083), (0.0, 0.0, -0.7), (0.0, 0.0, -0.7), (0.0, 0.0, -0.7), (0.0, -0.6988, -0.7), (0.15, -0.8529, -1.0), (0.15, -0.8529, 1.0), (0.15, 0.0, -1.0), (0.15, -0.8529, -0.7), (0.15, -0.6988, 1.0), (0.15, -0.6988, -1.0), (0.15, -0.8529, -0.1333), (0.15, -0.8529, 0.6556), (0.01, -0.8936, 0.86), (0.0, -0.8936, 0.95), (0.0, -0.8899, 0.6556), (0.01, -0.8936, 0.7956), (0.15, -0.8899, 1.0), (0.0, -0.8899, 1.0), (0.15, -0.8899, 0.6556), (0.0, -0.8936, 0.7056), (0.1, -0.8936, 0.95), (0.0, -0.8936, 0.86), (0.1, -0.8936, 0.7056), (0.0, -0.8936, 0.7956), (0.0, -0.9121, 0.86), (0.0, -0.9121, 0.7956), (0.01, -0.9121, 0.86), (0.01, -0.9121, 0.7956)], [], [(26, 10, 1, 22), (48, 13, 0, 43), (47, 11, 3, 44), (24, 50, 57, 53), (43, 46, 8, 2), (13, 14, 7, 0), (4, 9, 14, 13), (19, 5, 20, 21), (45, 4, 13, 48), (17, 15, 30, 28), (27, 14, 18, 29), (14, 9, 16, 18), (29, 31, 16, 18), (15, 17, 20, 5), (10, 26, 28, 17), (46, 49, 25, 8), (49, 50, 24, 25), (14, 27, 23, 7), (27, 26, 22, 23), (26, 27, 38, 37), (36, 28, 37, 38), (35, 33, 36, 38), (34, 35, 38, 37), (32, 34, 37, 28), (33, 32, 28, 36), (19, 21, 42, 41), (16, 9, 39, 40), (11, 42, 21, 20), (23, 22, 50, 49), (7, 23, 49, 46), (6, 45, 48, 12), (0, 7, 46, 43), (22, 1, 44, 50), (1, 10, 17), (12, 48, 43, 2), (54, 51, 65, 66), (50, 44, 55, 57), (44, 3, 56, 55), (52, 59, 55, 56), (61, 58, 53, 57), (59, 61, 57, 55), (60, 51, 59, 52), (54, 62, 58, 61), (51, 54, 61, 59), (66, 65, 63, 64), (51, 60, 63, 65), (62, 54, 66, 64), (20, 47, 44), (1, 17, 20, 44)])
me_cube_007.polygons.foreach_set('material_index', [0, 0, 0, 1, 0, 0, 0, 0, 0, 0, 0, 0, 0, 0, 0, 0, 0, 0, 0, 0, 0, 0, 0, 0, 0, 0, 0, 0, 0, 0, 0, 0, 0, 0, 0, 1, 1, 1, 1, 1, 1, 1, 1, 1, 1, 1, 0, 0, 0])
_uv = me_cube_007.uv_layers.new(name='UVMap')
_uv.uv.foreach_set('vector', [0.5313, 0.4021, 0.5313, 0.6171, 0.4872, 0.6171, 0.4872, 0.5185, 0.2438, 0.000233, 0.4872, 0.0002331, 0.4872, 0.04435, 0.2438, 0.04435, 0.2438, 0.6612, 0.2008, 0.6612, 0.2008, 0.6171, 0.2438, 0.6171, 0.4248, 0.9853, 0.4248, 0.9423, 0.4354, 0.9423, 0.4354, 0.9853, 0.2438, 0.04435, 0.2438, 0.1303, 0.2008, 0.1303, 0.2008, 0.04435, 0.5313, 0.04435, 0.5313, 0.1303, 0.4872, 0.1303, 0.4872, 0.04435, 0.7543, 0.2879, 0.7537, 0.3737, 0.5537, 0.3723, 0.5543, 0.2865, 0.2004, 0.000233, 0.2004, 0.4871, 0.000233, 0.4871, 0.000233, 0.000233, 0.756, 0.04457, 0.7543, 0.2879, 0.5543, 0.2865, 0.556, 0.04317, 0.000233, 0.5088, 0.2004, 0.5088, 0.2004, 0.7238, 0.000233, 0.7238, 0.5313, 0.3453, 0.5313, 0.1303, 0.553, 0.1303, 0.553, 0.3453, 0.5537, 0.3723, 0.7537, 0.3737, 0.7535, 0.3954, 0.5535, 0.394, 0.401, 0.8767, 0.2008, 0.8767, 0.2008, 0.6617, 0.401, 0.6617, 0.2004, 0.5088, 0.000233, 0.5088, 0.000233, 0.4871, 0.2004, 0.4871, 0.5313, 0.6171, 0.5313, 0.4021, 0.553, 0.4021, 0.553, 0.6171, 0.2438, 0.1303, 0.2438, 0.2926, 0.2008, 0.2926, 0.2008, 0.1303, 0.2438, 0.2926, 0.2438, 0.5185, 0.2008, 0.5185, 0.2008, 0.2926, 0.5313, 0.1303, 0.5313, 0.3453, 0.4872, 0.2926, 0.4872, 0.1303, 0.5313, 0.3453, 0.5313, 0.4021, 0.4872, 0.5185, 0.4872, 0.2926, 0.5313, 0.4021, 0.5313, 0.3453, 0.5386, 0.3453, 0.5386, 0.4021, 0.7568, 0.6877, 0.8136, 0.6877, 0.8136, 0.7022, 0.7568, 0.7022, 0.4727, 0.6617, 0.4872, 0.6617, 0.4872, 0.8619, 0.4727, 0.8619, 0.4159, 0.6617, 0.4727, 0.6617, 0.4727, 0.8619, 0.4159, 0.8619, 0.4015, 0.6617, 0.4159, 0.6617, 0.4159, 0.8619, 0.4015, 0.8619, 0.7568, 0.4876, 0.8136, 0.4876, 0.8136, 0.6877, 0.7568, 0.6877, 0.5535, 0.6606, 0.7537, 0.6606, 0.7537, 0.9036, 0.5535, 0.9036, 0.7535, 0.3954, 0.7537, 0.3737, 0.7563, 0.6599, 0.756, 0.6601, 0.7568, 0.4871, 0.7568, 0.000233, 0.9998, 0.000233, 0.9998, 0.4871, 0.4872, 0.2926, 0.4872, 0.5185, 0.2438, 0.5185, 0.2438, 0.2926, 0.4872, 0.1303, 0.4872, 0.2926, 0.2438, 0.2926, 0.2438, 0.1303, 0.7563, 0.001636, 0.756, 0.04457, 0.556, 0.04317, 0.5563, 0.0002331, 0.4872, 0.04435, 0.4872, 0.1303, 0.2438, 0.1303, 0.2438, 0.04435, 0.4872, 0.5185, 0.4872, 0.6171, 0.2438, 0.6171, 0.2438, 0.5185, 0.4872, 0.6171, 0.4872, 0.6612, 0.4655, 0.6612, 0.2008, 0.000233, 0.2438, 0.000233, 0.2438, 0.04435, 0.2008, 0.04435, 0.4808, 0.9771, 0.4993, 0.9771, 0.4993, 0.9824, 0.4808, 0.9824, 0.4407, 0.9264, 0.5394, 0.9264, 0.5394, 0.937, 0.4407, 0.937, 0.5553, 0.9423, 0.5553, 0.9853, 0.5447, 0.9853, 0.5447, 0.9423, 0.5303, 0.9853, 0.5303, 0.9566, 0.5447, 0.9423, 0.5447, 0.9853, 0.4497, 0.9566, 0.4497, 0.9853, 0.4354, 0.9853, 0.4354, 0.9423, 0.525, 0.9513, 0.455, 0.9513, 0.4407, 0.937, 0.5394, 0.937, 0.5046, 0.9853, 0.5046, 0.9824, 0.5303, 0.9566, 0.5303, 0.9853, 0.4755, 0.9824, 0.4755, 0.9853, 0.4497, 0.9853, 0.4497, 0.9566, 0.4993, 0.9771, 0.4808, 0.9771, 0.455, 0.9513, 0.525, 0.9513, 0.4808, 0.9824, 0.4993, 0.9824, 0.4993, 0.9853, 0.4808, 0.9853, 0.5046, 0.9824, 0.5046, 0.9853, 0.4993, 0.9853, 0.4993, 0.9824, 0.4755, 0.9853, 0.4755, 0.9824, 0.4808, 0.9824, 0.4808, 0.9853, 0.4438, 0.6612, 0.2438, 0.6612, 0.2438, 0.6171, 0.4872, 0.6171, 0.4655, 0.6612, 0.4438, 0.6612, 0.2438, 0.6171])
me_cube_007.materials.append(mat_wood)
me_cube_007.materials.append(mat_iron)
me_cube_007.update()

# ---- objects
ob_cube = bpy.data.objects.new('Cube', me_cube)
ob_light = bpy.data.objects.new('Light', light_light)
ob_camera = bpy.data.objects.new('Camera', cam_camera)
ob_empty = bpy.data.objects.new('Empty', None)
ob_cube_001 = bpy.data.objects.new('Cube.001', me_cube_001)
ob_cube_002 = bpy.data.objects.new('Cube.002', me_cube_002)
ob_cube_003 = bpy.data.objects.new('Cube.003', me_cube_003)
ob_cube_004 = bpy.data.objects.new('Cube.004', me_cube_004)
ob_cube_005 = bpy.data.objects.new('Cube.005', me_cube_005)
ob_cube_006 = bpy.data.objects.new('Cube.006', me_cube_006)
ob_cube_007 = bpy.data.objects.new('Cube.007', me_cube_007)
ob_point = bpy.data.objects.new('Point', light_point)
ob_point_001 = bpy.data.objects.new('Point.001', light_point_001)
ob_point_002 = bpy.data.objects.new('Point.002', light_point_002)

# ---- transforms, parenting, visibility, modifiers, constraints
ob_cube.location = (0.0, 0.0, -0.9007)
ob_cube.scale = (3.028, 1.957, 0.704)
ob_cube.lock_rotations_4d = False
ob_cube.empty_display_type = 'ARROWS'
ob_cube.lineart.crease_threshold = 0.0
ob_light.location = (4.076, 1.005, 5.904)
ob_light.rotation_euler = (0.6503, 0.05522, 1.866)
ob_light.lock_rotations_4d = False
ob_light.empty_display_type = 'ARROWS'
ob_light.color = (0.0, 0.0, 0.0, 0.0)
ob_light.lineart.crease_threshold = 0.0
ob_camera.location = (7.359, -6.926, 4.958)
ob_camera.rotation_euler = (1.109, 0.0, 0.8149)
ob_camera.lock_rotations_4d = False
ob_camera.empty_display_type = 'ARROWS'
ob_camera.color = (0.0, 0.0, 0.0, 0.0)
ob_camera.display_type = 'WIRE'
ob_camera.lineart.crease_threshold = 0.0
ob_empty.location = (0.0, 6.736, 0.0)
ob_empty.rotation_euler = (1.571, -0.0, -0.0)
ob_empty.scale = (1.644, 1.644, 1.644)
ob_empty.empty_display_type = 'IMAGE'
ob_empty.empty_display_size = 5.0
ob_cube_001.location = (0.0, -2.097, 0.0)
ob_cube_001.scale = (3.902, 0.1579, 1.871)
ob_cube_002.location = (0.0, 2.084, 0.0)
ob_cube_002.scale = (3.902, 0.1579, 1.871)
ob_cube_003.location = (0.0, 0.0, -1.667)
ob_cube_003.rotation_euler = (-1.571, -2.22e-16, 2.22e-16)
ob_cube_003.scale = (3.902, 0.1579, 1.927)
ob_cube_004.location = (0.0, 0.0, 2.717)
ob_cube_004.rotation_euler = (-1.571, -2.22e-16, 2.22e-16)
ob_cube_004.scale = (3.902, 0.1579, 2.355)
ob_cube_005.location = (-0.03544, -0.005431, -0.02891)
_m = ob_cube_005.modifiers.new('Mirror', 'MIRROR')
_m.use_axis = (True, True, False)
ob_cube_006.location = (0.0, 0.0, 0.0)
ob_cube_006.scale = (1.0, 1.023, 1.0)
_m = ob_cube_006.modifiers.new('Mirror', 'MIRROR')
ob_cube_007.location = (0.0, 0.0, 0.0)
ob_cube_007.scale = (3.96, 2.7, 1.8)
_m = ob_cube_007.modifiers.new('Mirror', 'MIRROR')
_m.use_axis = (True, True, False)
_m.use_clip = True
ob_point.location = (1.761, 4.809, 2.802)
ob_point_001.location = (-5.568, -3.226, 0.0)
ob_point_002.location = (5.137, -4.374, -2.675)

# ---- collection membership
col_collection.objects.link(ob_cube)
col_collection.objects.link(ob_light)
col_collection.objects.link(ob_camera)
col_collection.objects.link(ob_empty)
col_collection.objects.link(ob_cube_001)
col_collection.objects.link(ob_cube_002)
col_collection.objects.link(ob_cube_003)
col_collection.objects.link(ob_cube_004)
col_collection.objects.link(ob_cube_005)
col_collection.objects.link(ob_cube_006)
col_collection.objects.link(ob_cube_007)
col_collection.objects.link(ob_point)
col_collection.objects.link(ob_point_001)
col_collection.objects.link(ob_point_002)

# ---- scene / render settings (as saved in the file)
scene.camera = ob_camera
scene.frame_start = 1; scene.frame_end = 250; scene.frame_set(1)
scene.render.engine = 'BLENDER_EEVEE_NEXT'
bpy.context.view_layer.update()
